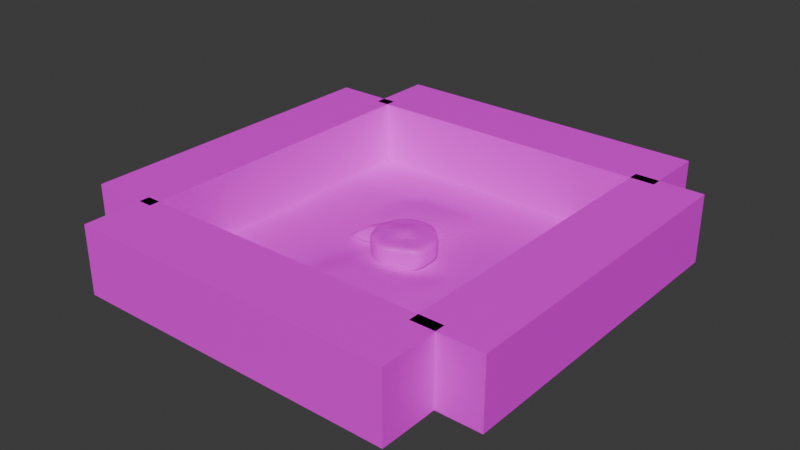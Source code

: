 # Source: MuttiTerrain.blend  (saved by Blender 4.2.66; exported with 4.5.12 LTS)
import bpy
from mathutils import Matrix  # noqa: F401  (used for matrix-valued properties, if any)

bpy.ops.wm.read_factory_settings(use_empty=True)
scene = bpy.context.scene
scene.name = 'Scene'

# ---- collections
col_collection = bpy.data.collections.new('Collection'); scene.collection.children.link(col_collection)

# ---- images (referenced by path relative to the original .blend; pixels are not part of the script)
import os
ASSET_DIR = os.environ.get("B2B_ASSET_DIR", "")  # directory of the original .blend (textures are referenced by path, not embedded)
HERE = os.path.dirname(os.path.abspath(__file__))  # packed textures are extracted next to this script under _unpacked/

def load_image(name, relpath, width, height, colorspace="sRGB"):
    """Load a texture the original file referenced (path relative to the .blend, or extracted next to this script)."""
    p = next((c for c in (os.path.join(HERE, relpath), os.path.join(ASSET_DIR, relpath)) if relpath and os.path.exists(c)), "")
    if p:
        img = bpy.data.images.load(p, check_existing=True)
        img.name = name
    else:  # same state as the original file: an image datablock whose file is absent (Cycles renders it pink)
        img = bpy.data.images.new(name, width, height)
        img.source = "FILE"
        img.filepath = "//" + (relpath or name)
    img.colorspace_settings.name = colorspace
    return img
img_muttiterrainpalette_png = load_image('MuttiTerrainPalette.png', 'MuttiTerrainPalette.png', 1024, 1024, 'sRGB')
img_edgebarriertex_png = load_image('EdgeBarrierTex.png', 'EdgeBarrierTex.png', 1024, 1024, 'sRGB')

# ---- materials (node trees are filled in below, after node groups)
mat_terrain = bpy.data.materials.new('Terrain')
mat_terrain.alpha_threshold = 0.0
mat_terrain.use_transparent_shadow = False
mat_terrain.roughness = 0.5
mat_terrain.line_color = (0.0, 0.0, 0.0, 1.0)
mat_barrier = bpy.data.materials.new('Barrier')

# ---- material node trees
mat_terrain.use_nodes = True; mat_terrain.node_tree.nodes.clear()
_N = mat_terrain.node_tree.nodes; _L = mat_terrain.node_tree.links
n0 = _N.new('ShaderNodeOutputMaterial'); n0.name = 'Material Output'; n0.location = (300, 300)
n1 = _N.new('ShaderNodeBsdfPrincipled'); n1.name = 'Principled BSDF'; n1.location = (10, 300)
n1.inputs[3].default_value = 1.45
n2 = _N.new('ShaderNodeTexImage'); n2.name = 'Image Texture'; n2.location = (-280, 271)
n2.image = img_muttiterrainpalette_png
_L.new(n1.outputs[0], n0.inputs[0])
_L.new(n2.outputs[0], n1.inputs[0])
n0.is_active_output = True
mat_barrier.use_nodes = True; mat_barrier.node_tree.nodes.clear()
_N = mat_barrier.node_tree.nodes; _L = mat_barrier.node_tree.links
n0 = _N.new('ShaderNodeBsdfPrincipled'); n0.name = 'Principled BSDF'; n0.location = (10, 300)
n1 = _N.new('ShaderNodeOutputMaterial'); n1.name = 'Material Output'; n1.location = (300, 300)
n2 = _N.new('ShaderNodeTexImage'); n2.name = 'Image Texture'; n2.location = (-180, 271)
n2.image = img_edgebarriertex_png
_L.new(n0.outputs[0], n1.inputs[0])
_L.new(n2.outputs[0], n0.inputs[0])
n1.is_active_output = True

# ---- world
world_world = bpy.data.worlds.new('World'); scene.world = world_world
world_world.use_nodes = True; world_world.node_tree.nodes.clear()
_N = world_world.node_tree.nodes; _L = world_world.node_tree.links
n0 = _N.new('ShaderNodeOutputWorld'); n0.name = 'World Output'; n0.location = (300, 300)
n1 = _N.new('ShaderNodeBackground'); n1.name = 'Background'; n1.location = (10, 300)
n1.inputs[0].default_value = (0.05088, 0.05088, 0.05088, 1.0)
_L.new(n1.outputs[0], n0.inputs[0])
n0.is_active_output = True
world_world.color = (0.05088, 0.05088, 0.05088)
world_world.sun_shadow_jitter_overblur = 0.0

# ---- meshes
me_cube = bpy.data.meshes.new('Cube')
me_cube.from_pydata([(6.0, 6.0, 1.0), (6.0, 6.0, -1.0), (8.0, -7.0, 1.0), (8.0, -7.0, -1.0), (-6.0, 6.0, 1.0), (-6.0, 6.0, -1.0), (-6.0, -7.0, 1.0), (-6.0, -7.0, -1.0), (-8.0, 4.8, -1.0), (-8.0, 1.6, -1.0), (-8.0, -1.6, -1.0), (-8.0, -4.8, -1.0), (8.0, 4.8, 1.0), (10.0, 1.6, 1.0), (10.0, -1.6, 1.0), (10.0, -4.8, 1.0), (-8.0, -4.8, 1.0), (-8.0, -1.6, 1.0), (-8.0, 1.6, 1.0), (-8.0, 4.8, 1.0), (10.0, -4.8, -1.0), (10.0, -1.6, -1.0), (10.0, 1.6, -1.0), (8.0, 4.8, -1.0), (4.776, 8.0, -1.0), (1.576, 9.0, -1.0), (-1.624, 9.0, -1.0), (-4.824, 8.0, -1.0), (4.776, -8.0, 1.0), (1.576, -10.0, 1.0), (-1.624, -10.0, 1.0), (-4.824, -8.0, 1.0), (-4.824, -8.0, -1.0), (-1.624, -10.0, -1.0), (1.576, -10.0, -1.0), (4.776, -8.0, -1.0), (-4.824, 8.0, 1.0), (-1.624, 9.0, 1.0), (1.576, 9.0, 1.0), (4.776, 8.0, 1.0), (-2.424, 2.4, 1.0), (-1.624, 4.8, 1.0), (1.576, 4.8, 1.0), (2.376, 2.4, 1.0), (-4.824, 1.6, 1.0), (-1.624, 1.6, 2.0), (1.576, 1.6, 2.0), (4.776, 1.6, 1.0), (-4.824, -1.6, 1.0), (-1.624, -1.6, 2.0), (1.576, -1.6, 2.0), (4.776, -1.6, 1.0), (-2.424, -2.4, 1.0), (-1.624, -4.8, 1.0), (1.576, -4.8, 1.0), (2.376, -2.4, 1.0), (6.0, 6.0, -6.0), (8.0, -7.0, -6.0), (-6.0, 6.0, -6.0), (-6.0, -7.0, -6.0), (-8.0, 4.8, -6.0), (-8.0, 1.6, -6.0), (-8.0, -1.6, -6.0), (-8.0, -4.8, -6.0), (10.0, -4.8, -6.0), (10.0, -1.6, -6.0), (10.0, 1.6, -6.0), (8.0, 4.8, -6.0), (4.776, 8.0, -6.0), (1.576, 9.0, -6.0), (-1.624, 9.0, -6.0), (-4.824, 8.0, -6.0), (-4.824, -8.0, -6.0), (-1.624, -10.0, -6.0), (1.576, -10.0, -6.0), (4.776, -8.0, -6.0), (4.776, 4.8, -6.0), (1.576, 4.8, -6.0), (-1.624, 4.8, -6.0), (-4.824, 4.8, -6.0), (4.776, 1.6, -6.0), (1.576, 1.6, -6.0), (-1.624, 1.6, -6.0), (-4.824, 1.6, -6.0), (4.776, -1.6, -6.0), (1.576, -1.6, -6.0), (-1.624, -1.6, -6.0), (-4.824, -1.6, -6.0), (4.776, -4.8, -6.0), (1.576, -4.8, -6.0), (-1.624, -4.8, -6.0), (-4.824, -4.8, -6.0), (-12.0, -1.6, -1.0), (-12.0, 1.6, -1.0), (-12.0, -1.6, -6.0), (-12.0, 1.6, -6.0), (-19.0, -1.6, -6.0), (-19.0, 1.6, -6.0)], [], [(52, 16, 6, 31), (32, 31, 6, 7), (8, 19, 4, 5), (20, 15, 2, 3), (24, 39, 0, 1), (1, 0, 12, 23), (23, 12, 13, 22), (22, 13, 14, 21), (21, 14, 15, 20), (7, 6, 16, 11), (11, 16, 17, 10), (17, 18, 93, 92), (9, 18, 19, 8), (36, 4, 19, 40), (40, 19, 18, 44), (44, 18, 17, 48), (48, 17, 16, 52), (14, 51, 55, 15), (51, 50, 54, 55), (50, 49, 53, 54), (49, 48, 52, 53), (13, 47, 51, 14), (47, 46, 50, 51), (46, 45, 49, 50), (45, 44, 48, 49), (12, 43, 47, 13), (43, 42, 46, 47), (42, 41, 45, 46), (41, 40, 44, 45), (0, 39, 43, 12), (39, 38, 42, 43), (38, 37, 41, 42), (37, 36, 40, 41), (3, 35, 75, 57), (25, 24, 68, 69), (11, 10, 62, 63), (32, 7, 59, 72), (7, 11, 63, 59), (24, 1, 56, 68), (9, 61, 95, 93), (9, 8, 60, 61), (23, 22, 66, 67), (8, 5, 58, 60), (22, 21, 65, 66), (1, 23, 67, 56), (35, 34, 74, 75), (21, 20, 64, 65), (27, 26, 70, 71), (34, 33, 73, 74), (5, 4, 36, 27), (27, 36, 37, 26), (26, 37, 38, 25), (25, 38, 39, 24), (20, 3, 57, 64), (26, 25, 69, 70), (33, 32, 72, 73), (5, 27, 71, 58), (3, 2, 28, 35), (35, 28, 29, 34), (34, 29, 30, 33), (33, 30, 31, 32), (15, 55, 28, 2), (55, 54, 29, 28), (54, 53, 30, 29), (53, 52, 31, 30), (88, 64, 57, 75), (68, 56, 67, 76), (76, 67, 66, 80), (80, 66, 65, 84), (84, 65, 64, 88), (62, 87, 91, 63), (87, 86, 90, 91), (86, 85, 89, 90), (85, 84, 88, 89), (61, 83, 87, 62), (83, 82, 86, 87), (82, 81, 85, 86), (81, 80, 84, 85), (60, 79, 83, 61), (79, 78, 82, 83), (78, 77, 81, 82), (77, 76, 80, 81), (58, 71, 79, 60), (71, 70, 78, 79), (70, 69, 77, 78), (69, 68, 76, 77), (63, 91, 72, 59), (91, 90, 73, 72), (90, 89, 74, 73), (89, 88, 75, 74), (94, 92, 96), (10, 17, 92), (61, 62, 94, 95), (62, 10, 92, 94), (18, 9, 93), (95, 94, 96, 97), (93, 95, 97), (92, 93, 97, 96)])
me_cube.polygons.foreach_set('use_smooth', [True] * 98)
_k = {(92, 93): 0.4, (94, 95): 0.4, (92, 94): 0.4, (93, 95): 0.4, (96, 97): 0.4, (92, 96): 0.4, (93, 97): 0.4, (94, 96): 0.4, (95, 97): 0.4}
me_cube.attributes.new('crease_edge', 'FLOAT', 'EDGE').data.foreach_set('value', [_k.get((min(e.vertices), max(e.vertices)), 0.0) for e in me_cube.edges])
_uv = me_cube.uv_layers.new(name='UVMap')
_uv.uv.foreach_set('vector', [0.025, 0.775, 0.225, 0.775, 0.225, 0.975, 0.025, 0.975, 0.025, 0.525, 0.225, 0.525, 0.225, 0.725, 0.025, 0.725, 0.025, 0.525, 0.225, 0.525, 0.225, 0.725, 0.025, 0.725, 0.025, 0.525, 0.225, 0.525, 0.225, 0.725, 0.025, 0.725, 0.025, 0.525, 0.225, 0.525, 0.225, 0.725, 0.025, 0.725, 0.025, 0.525, 0.225, 0.525, 0.225, 0.725, 0.025, 0.725, 0.025, 0.525, 0.225, 0.525, 0.225, 0.725, 0.025, 0.725, 0.025, 0.525, 0.225, 0.525, 0.225, 0.725, 0.025, 0.725, 0.025, 0.525, 0.225, 0.525, 0.225, 0.725, 0.025, 0.725, 0.025, 0.525, 0.225, 0.525, 0.225, 0.725, 0.025, 0.725, 0.025, 0.525, 0.225, 0.525, 0.225, 0.725, 0.025, 0.725, 0.225, 0.975, 0.225, 0.775, 0.225, 0.775, 0.225, 0.975, 0.025, 0.525, 0.225, 0.525, 0.225, 0.725, 0.025, 0.725, 0.025, 0.775, 0.225, 0.775, 0.225, 0.975, 0.025, 0.975, 0.025, 0.775, 0.225, 0.775, 0.225, 0.975, 0.025, 0.975, 0.025, 0.775, 0.225, 0.775, 0.225, 0.975, 0.025, 0.975, 0.025, 0.775, 0.225, 0.775, 0.225, 0.975, 0.025, 0.975, 0.025, 0.775, 0.225, 0.775, 0.225, 0.975, 0.025, 0.975, 0.025, 0.025, 0.225, 0.025, 0.225, 0.225, 0.025, 0.225, 0.025, 0.025, 0.225, 0.025, 0.225, 0.225, 0.025, 0.225, 0.025, 0.025, 0.225, 0.025, 0.225, 0.225, 0.025, 0.225, 0.025, 0.775, 0.225, 0.775, 0.225, 0.975, 0.025, 0.975, 0.025, 0.025, 0.225, 0.025, 0.225, 0.225, 0.025, 0.225, 0.025, 0.025, 0.225, 0.025, 0.225, 0.225, 0.025, 0.225, 0.025, 0.025, 0.225, 0.025, 0.225, 0.225, 0.025, 0.225, 0.025, 0.775, 0.225, 0.775, 0.225, 0.975, 0.025, 0.975, 0.025, 0.025, 0.225, 0.025, 0.225, 0.225, 0.025, 0.225, 0.025, 0.025, 0.225, 0.025, 0.225, 0.225, 0.025, 0.225, 0.025, 0.025, 0.225, 0.025, 0.225, 0.225, 0.025, 0.225, 0.025, 0.775, 0.225, 0.775, 0.225, 0.975, 0.025, 0.975, 0.025, 0.775, 0.225, 0.775, 0.225, 0.975, 0.025, 0.975, 0.025, 0.775, 0.225, 0.775, 0.225, 0.975, 0.025, 0.975, 0.025, 0.775, 0.225, 0.775, 0.225, 0.975, 0.025, 0.975, 0.025, 0.525, 0.025, 0.725, 0.025, 0.725, 0.025, 0.525, 0.025, 0.525, 0.025, 0.725, 0.025, 0.725, 0.025, 0.525, 0.025, 0.525, 0.025, 0.725, 0.025, 0.725, 0.025, 0.525, 0.025, 0.525, 0.025, 0.725, 0.025, 0.725, 0.025, 0.525, 0.025, 0.525, 0.025, 0.725, 0.025, 0.725, 0.025, 0.525, 0.025, 0.525, 0.025, 0.725, 0.025, 0.725, 0.025, 0.525, 0.025, 0.525, 0.025, 0.525, 0.025, 0.525, 0.025, 0.525, 0.025, 0.525, 0.025, 0.725, 0.025, 0.725, 0.025, 0.525, 0.025, 0.525, 0.025, 0.725, 0.025, 0.725, 0.025, 0.525, 0.025, 0.525, 0.025, 0.725, 0.025, 0.725, 0.025, 0.525, 0.025, 0.525, 0.025, 0.725, 0.025, 0.725, 0.025, 0.525, 0.025, 0.525, 0.025, 0.725, 0.025, 0.725, 0.025, 0.525, 0.025, 0.525, 0.025, 0.725, 0.025, 0.725, 0.025, 0.525, 0.025, 0.525, 0.025, 0.725, 0.025, 0.725, 0.025, 0.525, 0.025, 0.525, 0.025, 0.725, 0.025, 0.725, 0.025, 0.525, 0.025, 0.525, 0.025, 0.725, 0.025, 0.725, 0.025, 0.525, 0.025, 0.525, 0.225, 0.525, 0.225, 0.725, 0.025, 0.725, 0.025, 0.525, 0.225, 0.525, 0.225, 0.725, 0.025, 0.725, 0.025, 0.525, 0.225, 0.525, 0.225, 0.725, 0.025, 0.725, 0.025, 0.525, 0.225, 0.525, 0.225, 0.725, 0.025, 0.725, 0.025, 0.525, 0.025, 0.725, 0.025, 0.725, 0.025, 0.525, 0.025, 0.525, 0.025, 0.725, 0.025, 0.725, 0.025, 0.525, 0.025, 0.525, 0.025, 0.725, 0.025, 0.725, 0.025, 0.525, 0.025, 0.525, 0.025, 0.725, 0.025, 0.725, 0.025, 0.525, 0.025, 0.525, 0.225, 0.525, 0.225, 0.725, 0.025, 0.725, 0.025, 0.525, 0.225, 0.525, 0.225, 0.725, 0.025, 0.725, 0.025, 0.525, 0.225, 0.525, 0.225, 0.725, 0.025, 0.725, 0.025, 0.525, 0.225, 0.525, 0.225, 0.725, 0.025, 0.725, 0.025, 0.775, 0.225, 0.775, 0.225, 0.975, 0.025, 0.975, 0.025, 0.775, 0.225, 0.775, 0.225, 0.975, 0.025, 0.975, 0.025, 0.775, 0.225, 0.775, 0.225, 0.975, 0.025, 0.975, 0.025, 0.775, 0.225, 0.775, 0.225, 0.975, 0.025, 0.975, 0.275, 0.525, 0.475, 0.525, 0.475, 0.725, 0.275, 0.725, 0.275, 0.525, 0.475, 0.525, 0.475, 0.725, 0.275, 0.725, 0.275, 0.525, 0.475, 0.525, 0.475, 0.725, 0.275, 0.725, 0.275, 0.525, 0.475, 0.525, 0.475, 0.725, 0.275, 0.725, 0.275, 0.525, 0.475, 0.525, 0.475, 0.725, 0.275, 0.725, 0.275, 0.525, 0.475, 0.525, 0.475, 0.725, 0.275, 0.725, 0.275, 0.525, 0.475, 0.525, 0.475, 0.725, 0.275, 0.725, 0.275, 0.525, 0.475, 0.525, 0.475, 0.725, 0.275, 0.725, 0.275, 0.525, 0.475, 0.525, 0.475, 0.725, 0.275, 0.725, 0.275, 0.525, 0.475, 0.525, 0.475, 0.725, 0.275, 0.725, 0.275, 0.525, 0.475, 0.525, 0.475, 0.725, 0.275, 0.725, 0.275, 0.525, 0.475, 0.525, 0.475, 0.725, 0.275, 0.725, 0.275, 0.525, 0.475, 0.525, 0.475, 0.725, 0.275, 0.725, 0.275, 0.525, 0.475, 0.525, 0.475, 0.725, 0.275, 0.725, 0.275, 0.525, 0.475, 0.525, 0.475, 0.725, 0.275, 0.725, 0.275, 0.525, 0.475, 0.525, 0.475, 0.725, 0.275, 0.725, 0.275, 0.525, 0.475, 0.525, 0.475, 0.725, 0.275, 0.725, 0.275, 0.525, 0.475, 0.525, 0.475, 0.725, 0.275, 0.725, 0.275, 0.525, 0.475, 0.525, 0.475, 0.725, 0.275, 0.725, 0.275, 0.525, 0.475, 0.525, 0.475, 0.725, 0.275, 0.725, 0.275, 0.525, 0.475, 0.525, 0.475, 0.725, 0.275, 0.725, 0.275, 0.525, 0.475, 0.525, 0.475, 0.725, 0.275, 0.725, 0.275, 0.525, 0.475, 0.525, 0.475, 0.725, 0.275, 0.725, 0.275, 0.525, 0.475, 0.525, 0.475, 0.725, 0.275, 0.725, 0.275, 0.525, 0.475, 0.525, 0.475, 0.725, 0.275, 0.725, 0.025, 0.725, 0.025, 0.725, 0.025, 0.725, 0.025, 0.725, 0.225, 0.725, 0.025, 0.725, 0.275, 0.525, 0.275, 0.725, 0.275, 0.725, 0.275, 0.525, 0.025, 0.725, 0.025, 0.725, 0.025, 0.725, 0.025, 0.725, 0.225, 0.525, 0.025, 0.525, 0.225, 0.525, 0.275, 0.525, 0.275, 0.725, 0.275, 0.725, 0.275, 0.525, 0.025, 0.525, 0.025, 0.525, 0.025, 0.525, 0.225, 0.975, 0.225, 0.775, 0.225, 0.775, 0.225, 0.975])
me_cube.materials.append(mat_terrain)
me_cube.use_mirror_vertex_groups = False
me_cube.update()
me_cube_001 = bpy.data.meshes.new('Cube.001')
me_cube_001.from_pydata([(-45.0, -45.0, -1.0), (-45.0, -45.0, 1.0), (-45.0, 45.0, -1.0), (-45.0, 45.0, 1.0), (45.0, -45.0, -1.0), (45.0, -45.0, 1.0), (45.0, 45.0, -1.0), (45.0, 45.0, 1.0), (-45.0, 15.0, -1.0), (-45.0, -15.0, -1.0), (-45.0, -15.0, 1.8), (-45.0, 15.0, 1.8), (45.0, -15.0, -1.0), (45.0, 15.0, -1.0), (45.0, 15.0, 1.0), (45.0, -15.0, 1.0), (15.0, 45.0, -1.0), (-15.0, 45.0, -1.0), (-15.0, 45.0, 1.0), (15.0, 45.0, 1.0), (-15.0, -45.0, -1.0), (15.0, -45.0, -1.0), (15.0, -45.0, 1.0), (-15.0, -45.0, 1.0), (-15.0, 15.0, 4.0), (19.0, 11.0, 1.2), (-15.0, -15.0, 1.0), (15.0, -15.0, 3.3), (15.0, 15.0, -1.0), (-15.0, 15.0, -1.0), (15.0, -15.0, -1.0), (-15.0, -15.0, -1.0), (-45.0, -30.0, -1.0), (-45.0, -45.0, 0.0), (-45.0, 30.0, 1.0), (-45.0, 45.0, 0.0), (-30.0, 45.0, -1.0), (30.0, 45.0, 1.0), (45.0, 45.0, 0.0), (45.0, 30.0, -1.0), (45.0, -30.0, 1.0), (45.0, -45.0, 0.0), (30.0, -45.0, -1.0), (-30.0, -45.0, 1.0), (-45.0, 30.0, -1.0), (-45.0, 0.0, -1.0), (-45.0, -30.0, 1.0), (-45.0, 0.0, 1.0), (45.0, -30.0, -1.0), (45.0, 0.0, -1.0), (45.0, 30.0, 1.0), (45.0, 0.0, 1.0), (30.0, 15.0, 1.2), (30.0, -15.0, 2.2), (-30.0, 15.0, -1.0), (-30.0, -15.0, -1.0), (45.0, 15.0, 0.0), (45.0, -15.0, 0.0), (-45.0, -15.0, 0.0), (-45.0, 15.0, 0.0), (30.0, 45.0, -1.0), (0.0, 45.0, -1.0), (-30.0, 45.0, 1.0), (0.0, 45.0, 1.0), (-30.0, -45.0, -1.0), (0.0, -45.0, -1.0), (30.0, -45.0, 1.0), (0.0, -45.0, 1.0), (-30.0, 15.0, 1.8), (0.0, 15.0, 4.0), (-30.0, -15.0, 1.8), (0.0, -13.0, 3.3), (30.0, 15.0, -1.0), (0.0, 15.0, -1.0), (30.0, -15.0, -1.0), (0.0, -15.0, -1.0), (-15.0, 0.0, -1.0), (15.0, 0.0, -1.0), (-15.0, 30.0, -1.0), (15.0, 30.0, -1.0), (15.0, 0.0, 1.2), (-15.0, 0.0, 1.0), (15.0, 30.0, 1.0), (-15.0, 30.0, 1.0), (17.0, -30.0, 3.3), (-15.0, -30.0, 1.0), (-15.0, -30.0, -1.0), (15.0, -30.0, -1.0), (15.0, -45.0, 0.0), (-15.0, -45.0, 0.0), (-15.0, 45.0, 0.0), (15.0, 45.0, 0.0), (0.0, 45.0, 0.0), (-30.0, 45.0, 0.0), (0.0, -45.0, 0.0), (30.0, -45.0, 0.0), (0.0, -30.0, -1.0), (-30.0, -30.0, -1.0), (0.0, -30.0, 3.3), (30.0, -30.0, 2.2), (0.0, 30.0, 1.0), (30.0, 30.0, 1.0), (0.0, 0.0, 1.0), (30.0, 0.0, 1.2), (0.0, 30.0, -1.0), (-30.0, 30.0, -1.0), (0.0, 0.0, -1.0), (-30.0, 0.0, -1.0), (-45.0, 0.0, 0.0), (-45.0, -30.0, 0.0), (45.0, 0.0, 0.0), (45.0, 30.0, 0.0), (30.0, 0.0, -1.0), (30.0, 30.0, -1.0), (-30.0, 0.0, 1.8), (-30.0, 30.0, 1.0), (-30.0, -30.0, 1.8), (30.0, -30.0, -1.0), (-30.0, -45.0, 0.0), (45.0, -30.0, 0.0), (30.0, 45.0, 0.0), (-45.0, 30.0, 0.0), (-45.0, -37.5, -1.0), (-45.0, -45.0, 0.5), (-45.0, 37.5, 1.0), (-45.0, 45.0, -0.5), (-37.5, 45.0, -1.0), (37.5, 45.0, 1.0), (45.0, 45.0, -0.5), (45.0, 37.5, -1.0), (45.0, -37.5, 1.0), (45.0, -45.0, -0.5), (37.5, -45.0, -1.0), (-37.5, -45.0, 1.0), (-45.0, 22.5, -1.0), (-45.0, -7.5, -1.0), (-45.0, -22.5, 1.8), (-45.0, 7.5, 1.8), (45.0, -22.5, -1.0), (45.0, 7.5, -1.0), (45.0, 22.5, 1.0), (45.0, -7.5, 1.0), (33.5, 11.0, 1.2), (37.5, -15.0, 2.2), (-37.5, 15.0, -1.0), (-37.5, -15.0, -1.0), (45.0, 15.0, -0.5), (45.0, -15.0, -0.5), (-45.0, -15.0, -0.5), (-45.0, 15.0, -0.5), (22.5, 45.0, -1.0), (-7.5, 45.0, -1.0), (-22.5, 45.0, 1.0), (7.5, 45.0, 1.0), (-22.5, -45.0, -1.0), (7.5, -45.0, -1.0), (22.5, -45.0, 1.0), (-7.5, -45.0, 1.0), (-22.5, 15.0, 1.0), (7.5, 15.0, 1.0), (-22.5, -15.0, 1.0), (7.5, -13.0, 3.3), (22.5, 15.0, -1.0), (-7.5, 15.0, -1.0), (22.5, -15.0, -1.0), (-7.5, -15.0, -1.0), (-15.0, -7.5, -1.0), (15.0, -7.5, -1.0), (-15.0, 22.5, -1.0), (15.0, 22.5, -1.0), (19.0, -3.5, 1.2), (-15.0, -2.25, 1.0), (15.0, 22.5, 1.0), (-15.0, 22.5, 4.0), (15.0, -37.5, 3.3), (-15.0, -37.5, 1.0), (-15.0, -37.5, -1.0), (15.0, -37.5, -1.0), (15.0, -45.0, -0.5), (-15.0, -45.0, -0.5), (-15.0, 45.0, -0.5), (15.0, 45.0, -0.5), (-45.0, -22.5, -1.0), (-45.0, -45.0, -0.5), (-45.0, 22.5, 1.0), (-45.0, 45.0, 0.5), (-22.5, 45.0, -1.0), (22.5, 45.0, 1.0), (45.0, 45.0, 0.5), (45.0, 22.5, -1.0), (45.0, -22.5, 1.0), (45.0, -45.0, 0.5), (22.5, -45.0, -1.0), (-22.5, -45.0, 1.0), (-45.0, 37.5, -1.0), (-45.0, 7.5, -1.0), (-45.0, -37.5, 1.0), (-45.0, -7.5, 1.0), (45.0, -37.5, -1.0), (45.0, -7.5, -1.0), (45.0, 37.5, 1.0), (45.0, 7.5, 1.0), (22.5, 15.0, 1.2), (22.5, -15.0, 1.0), (-22.5, 15.0, -1.0), (-22.5, -15.0, -1.0), (45.0, 15.0, 0.5), (45.0, -15.0, 0.5), (-45.0, -15.0, 0.5), (-45.0, 15.0, 0.5), (37.5, 45.0, -1.0), (7.5, 45.0, -1.0), (-37.5, 45.0, 1.0), (-7.5, 45.0, 1.0), (-37.5, -45.0, -1.0), (-7.5, -45.0, -1.0), (37.5, -45.0, 1.0), (7.5, -45.0, 1.0), (-37.5, 15.0, 1.8), (-7.5, 15.0, 4.0), (-37.5, -15.0, 1.8), (-7.5, -15.0, 3.3), (37.5, 15.0, -1.0), (7.5, 15.0, -1.0), (37.5, -15.0, -1.0), (7.5, -15.0, -1.0), (-15.0, 7.5, -1.0), (15.0, 7.5, -1.0), (-15.0, 37.5, -1.0), (15.0, 37.5, -1.0), (15.0, 7.5, 1.2), (-15.0, 2.25, 1.0), (15.0, 37.5, 1.0), (-15.0, 37.5, 1.0), (17.0, -22.5, 3.3), (-15.0, -22.5, 1.0), (-15.0, -22.5, -1.0), (15.0, -22.5, -1.0), (15.0, -45.0, 0.5), (-15.0, -45.0, 0.5), (-15.0, 45.0, 0.5), (15.0, 45.0, 0.5), (7.5, 45.0, 0.0), (-7.5, 45.0, 0.0), (0.0, 45.0, -0.5), (0.0, 45.0, 0.5), (-22.5, 45.0, 0.0), (-37.5, 45.0, 0.0), (-30.0, 45.0, -0.5), (-30.0, 45.0, 0.5), (-7.5, -45.0, 0.0), (7.5, -45.0, 0.0), (0.0, -45.0, -0.5), (0.0, -45.0, 0.5), (22.5, -45.0, 0.0), (37.5, -45.0, 0.0), (30.0, -45.0, -0.5), (30.0, -45.0, 0.5), (0.0, -37.5, -1.0), (0.0, -22.5, -1.0), (-7.5, -30.0, -1.0), (7.5, -30.0, -1.0), (-30.0, -37.5, -1.0), (-30.0, -22.5, -1.0), (-37.5, -30.0, -1.0), (-22.5, -30.0, -1.0), (0.0, -39.5, 3.3), (0.0, -22.5, 3.3), (7.5, -30.0, 3.3), (-9.5, -30.0, 3.3), (30.0, -37.5, 2.2), (30.0, -22.5, 2.2), (37.5, -30.0, 2.2), (22.5, -30.0, 2.2), (0.0, 22.5, 4.0), (0.0, 37.5, 1.0), (7.5, 30.0, 1.0), (-7.5, 30.0, 1.0), (30.0, 22.5, 1.0), (30.0, 37.5, 1.0), (37.5, 30.0, 1.0), (22.5, 30.0, 1.0), (0.0, -7.5, 1.0), (0.0, 7.5, 1.0), (7.5, 0.0, 1.0), (-7.5, 0.0, 1.0), (30.0, -7.5, 1.2), (30.0, 7.5, 1.2), (37.5, 0.0, 1.2), (22.5, 0.0, 1.2), (0.0, 22.5, -1.0), (0.0, 37.5, -1.0), (-7.5, 30.0, -1.0), (7.5, 30.0, -1.0), (-30.0, 22.5, -1.0), (-30.0, 37.5, -1.0), (-37.5, 30.0, -1.0), (-22.5, 30.0, -1.0), (0.0, -7.5, -1.0), (0.0, 7.5, -1.0), (-7.5, 0.0, -1.0), (7.5, 0.0, -1.0), (-30.0, -7.5, -1.0), (-30.0, 7.5, -1.0), (-37.5, 0.0, -1.0), (-22.5, 0.0, -1.0), (-45.0, 7.5, 0.0), (-45.0, -7.5, 0.0), (-45.0, 0.0, -0.5), (-45.0, 0.0, 0.5), (-45.0, -22.5, 0.0), (-45.0, -37.5, 0.0), (-45.0, -30.0, -0.5), (-45.0, -30.0, 0.5), (45.0, -7.5, 0.0), (45.0, 7.5, 0.0), (45.0, 0.0, -0.5), (45.0, 0.0, 0.5), (45.0, 22.5, 0.0), (45.0, 37.5, 0.0), (45.0, 30.0, -0.5), (45.0, 30.0, 0.5), (30.0, -7.5, -1.0), (30.0, 7.5, -1.0), (22.5, 0.0, -1.0), (37.5, 0.0, -1.0), (30.0, 22.5, -1.0), (30.0, 37.5, -1.0), (22.5, 30.0, -1.0), (37.5, 30.0, -1.0), (-30.0, -7.5, 1.8), (-30.0, 7.5, 1.8), (-22.5, 0.0, 1.0), (-37.5, 0.0, 1.8), (-30.0, 22.5, 1.8), (-30.0, 37.5, 1.0), (-22.5, 30.0, 1.0), (-37.5, 30.0, 1.0), (-30.0, -37.5, 1.8), (-30.0, -22.5, 1.8), (-22.5, -30.0, 1.0), (-37.5, -30.0, 1.8), (30.0, -37.5, -1.0), (30.0, -22.5, -1.0), (22.5, -30.0, -1.0), (37.5, -30.0, -1.0), (-37.5, -45.0, 0.0), (-22.5, -45.0, 0.0), (-30.0, -45.0, -0.5), (-30.0, -45.0, 0.5), (45.0, -37.5, 0.0), (45.0, -22.5, 0.0), (45.0, -30.0, -0.5), (45.0, -30.0, 0.5), (37.5, 45.0, 0.0), (22.5, 45.0, 0.0), (30.0, 45.0, -0.5), (30.0, 45.0, 0.5), (-45.0, 37.5, 0.0), (-45.0, 22.5, 0.0), (-45.0, 30.0, -0.5), (-45.0, 30.0, 0.5), (-45.0, 22.5, 0.5), (-45.0, 22.5, -0.5), (-45.0, 37.5, -0.5), (22.5, 45.0, 0.5), (22.5, 45.0, -0.5), (37.5, 45.0, -0.5), (45.0, -22.5, 0.5), (45.0, -22.5, -0.5), (45.0, -37.5, -0.5), (-22.5, -45.0, 0.5), (-22.5, -45.0, -0.5), (-37.5, -45.0, -0.5), (37.5, -22.5, -1.0), (22.5, -22.5, -1.0), (22.5, -37.5, -1.0), (-37.5, -22.5, 1.8), (-22.5, -22.5, 1.0), (-22.5, -37.5, 1.0), (-37.5, 37.5, 1.0), (-22.5, 37.5, 1.0), (-22.5, 22.5, 1.0), (-37.5, 7.5, 1.8), (-22.5, 7.5, 1.0), (-22.5, -7.5, 1.0), (37.5, 37.5, -1.0), (22.5, 37.5, -1.0), (22.5, 22.5, -1.0), (37.5, 7.5, -1.0), (22.5, 7.5, -1.0), (22.5, -7.5, -1.0), (45.0, 37.5, 0.5), (45.0, 37.5, -0.5), (45.0, 22.5, -0.5), (45.0, 7.5, 0.5), (45.0, 7.5, -0.5), (45.0, -7.5, -0.5), (-45.0, -37.5, 0.5), (-45.0, -37.5, -0.5), (-45.0, -22.5, -0.5), (-45.0, -7.5, 0.5), (-45.0, -7.5, -0.5), (-45.0, 7.5, -0.5), (-22.5, 7.5, -1.0), (-37.5, 7.5, -1.0), (-37.5, -7.5, -1.0), (7.5, 7.5, -1.0), (-7.5, 7.5, -1.0), (-7.5, -7.5, -1.0), (-22.5, 37.5, -1.0), (-37.5, 37.5, -1.0), (-37.5, 22.5, -1.0), (7.5, 37.5, -1.0), (-7.5, 37.5, -1.0), (-7.5, 22.5, -1.0), (22.5, 7.5, 1.2), (37.5, 7.5, 1.2), (34.5, -4.5, 1.2), (-7.5, 0.5, 1.0), (7.5, 7.5, 1.0), (7.5, -7.5, 1.0), (22.5, 37.5, 1.0), (37.5, 37.5, 1.0), (37.5, 22.5, 1.0), (-7.5, 37.5, 1.0), (7.5, 37.5, 1.0), (7.5, 22.5, 1.0), (22.5, -22.5, 2.2), (37.5, -22.5, 2.2), (37.5, -37.5, 2.2), (-9.5, -22.5, 3.3), (7.5, -22.5, 3.3), (7.5, -39.5, 3.3), (-22.5, -22.5, -1.0), (-37.5, -22.5, -1.0), (-37.5, -37.5, -1.0), (7.5, -22.5, -1.0), (-7.5, -22.5, -1.0), (-7.5, -37.5, -1.0), (37.5, -45.0, 0.5), (37.5, -45.0, -0.5), (22.5, -45.0, -0.5), (7.5, -45.0, 0.5), (7.5, -45.0, -0.5), (-7.5, -45.0, -0.5), (-37.5, 45.0, 0.5), (-37.5, 45.0, -0.5), (-22.5, 45.0, -0.5), (-7.5, 45.0, 0.5), (-7.5, 45.0, -0.5), (7.5, 45.0, -0.5), (7.5, 45.0, 0.5), (-22.5, 45.0, 0.5), (-7.5, -45.0, 0.5), (22.5, -45.0, 0.5), (7.5, -37.5, -1.0), (-22.5, -37.5, -1.0), (-7.5, -37.5, 3.3), (22.5, -37.5, 1.0), (-7.5, 22.5, 4.0), (22.5, 22.5, 1.0), (-7.5, -1.5, 1.0), (22.5, -7.5, 1.2), (7.5, 22.5, -1.0), (-22.5, 22.5, -1.0), (7.5, -7.5, -1.0), (-22.5, -7.5, -1.0), (-45.0, 7.5, 0.5), (-45.0, -22.5, 0.5), (45.0, -7.5, 0.5), (45.0, 22.5, 0.5), (37.5, -7.5, -1.0), (37.5, 22.5, -1.0), (-37.5, -7.5, 1.8), (-37.5, 22.5, 1.8), (-37.5, -37.5, 1.8), (37.5, -37.5, -1.0), (-37.5, -45.0, 0.5), (45.0, -37.5, 0.5), (37.5, 45.0, 0.5), (-45.0, 37.5, 0.5)], [], [(481, 124, 3, 185), (480, 127, 7, 188), (479, 130, 5, 191), (478, 133, 1, 123), (477, 198, 4, 132), (476, 196, 1, 133), (475, 184, 11, 218), (474, 197, 10, 220), (473, 189, 13, 222), (472, 199, 12, 224), (471, 140, 14, 206), (470, 141, 15, 207), (469, 136, 10, 208), (468, 137, 11, 209), (467, 166, 31, 205), (466, 167, 30, 225), (465, 168, 29, 204), (464, 169, 28, 223), (463, 170, 27, 203), (462, 171, 26, 221), (461, 172, 25, 202), (460, 173, 24, 219), (459, 174, 22, 156), (458, 175, 23, 157), (457, 176, 20, 154), (456, 177, 21, 155), (455, 156, 22, 238), (454, 157, 23, 239), (453, 152, 18, 240), (452, 153, 19, 241), (451, 242, 91, 181), (450, 243, 92, 244), (449, 213, 63, 245), (448, 246, 90, 180), (447, 247, 93, 248), (446, 212, 62, 249), (445, 250, 89, 179), (444, 251, 94, 252), (443, 217, 67, 253), (442, 254, 88, 178), (441, 255, 95, 256), (440, 216, 66, 257), (439, 258, 65, 215), (438, 259, 96, 260), (437, 237, 87, 261), (436, 262, 64, 214), (435, 263, 97, 264), (434, 236, 86, 265), (433, 266, 67, 217), (432, 267, 98, 268), (431, 235, 85, 269), (430, 270, 66, 216), (429, 271, 99, 272), (428, 234, 84, 273), (427, 274, 69, 159), (426, 275, 100, 276), (425, 233, 83, 277), (424, 278, 52, 142), (423, 279, 101, 280), (422, 232, 82, 281), (421, 282, 71, 161), (420, 283, 102, 284), (419, 231, 81, 285), (418, 286, 53, 143), (417, 287, 103, 288), (416, 230, 80, 289), (415, 290, 73, 163), (414, 291, 104, 292), (413, 229, 79, 293), (412, 294, 54, 144), (411, 295, 105, 296), (410, 228, 78, 297), (409, 298, 75, 165), (408, 299, 106, 300), (407, 227, 77, 301), (406, 302, 55, 145), (405, 303, 107, 304), (404, 226, 76, 305), (403, 306, 59, 149), (402, 307, 108, 308), (401, 197, 47, 309), (400, 310, 58, 148), (399, 311, 109, 312), (398, 196, 46, 313), (397, 314, 57, 147), (396, 315, 110, 316), (395, 201, 51, 317), (394, 318, 56, 146), (393, 319, 111, 320), (392, 200, 50, 321), (391, 322, 74, 164), (390, 323, 112, 324), (389, 139, 49, 325), (388, 326, 72, 162), (387, 327, 113, 328), (386, 129, 39, 329), (385, 330, 70, 160), (384, 331, 114, 332), (383, 137, 47, 333), (382, 334, 68, 158), (381, 335, 115, 336), (380, 124, 34, 337), (379, 338, 43, 193), (378, 339, 116, 340), (377, 136, 46, 341), (376, 342, 42, 192), (375, 343, 117, 344), (374, 138, 48, 345), (373, 346, 33, 183), (372, 347, 118, 348), (371, 193, 43, 349), (370, 350, 41, 131), (369, 351, 119, 352), (368, 190, 40, 353), (367, 354, 38, 128), (366, 355, 120, 356), (365, 187, 37, 357), (364, 358, 35, 125), (363, 359, 121, 360), (362, 184, 34, 361), (359, 362, 361, 121), (59, 209, 362, 359), (209, 11, 184, 362), (134, 363, 360, 44), (8, 149, 363, 134), (149, 59, 359, 363), (194, 364, 125, 2), (44, 360, 364, 194), (360, 121, 358, 364), (355, 365, 357, 120), (91, 241, 365, 355), (241, 19, 187, 365), (150, 366, 356, 60), (16, 181, 366, 150), (181, 91, 355, 366), (210, 367, 128, 6), (60, 356, 367, 210), (356, 120, 354, 367), (351, 368, 353, 119), (57, 207, 368, 351), (207, 15, 190, 368), (138, 369, 352, 48), (12, 147, 369, 138), (147, 57, 351, 369), (198, 370, 131, 4), (48, 352, 370, 198), (352, 119, 350, 370), (347, 371, 349, 118), (89, 239, 371, 347), (239, 23, 193, 371), (154, 372, 348, 64), (20, 179, 372, 154), (179, 89, 347, 372), (214, 373, 183, 0), (64, 348, 373, 214), (348, 118, 346, 373), (343, 374, 345, 117), (74, 224, 374, 343), (224, 12, 138, 374), (237, 375, 344, 87), (30, 164, 375, 237), (164, 74, 343, 375), (177, 376, 192, 21), (87, 344, 376, 177), (344, 117, 342, 376), (339, 377, 341, 116), (70, 220, 377, 339), (220, 10, 136, 377), (235, 378, 340, 85), (26, 160, 378, 235), (160, 70, 339, 378), (175, 379, 193, 23), (85, 340, 379, 175), (340, 116, 338, 379), (335, 380, 337, 115), (62, 212, 380, 335), (212, 3, 124, 380), (233, 381, 336, 83), (18, 152, 381, 233), (152, 62, 335, 381), (173, 382, 158, 24), (83, 336, 382, 173), (336, 115, 334, 382), (331, 383, 333, 114), (68, 218, 383, 331), (218, 11, 137, 383), (231, 384, 332, 81), (24, 158, 384, 231), (158, 68, 331, 384), (171, 385, 160, 26), (81, 332, 385, 171), (332, 114, 330, 385), (327, 386, 329, 113), (60, 210, 386, 327), (210, 6, 129, 386), (229, 387, 328, 79), (16, 150, 387, 229), (150, 60, 327, 387), (169, 388, 162, 28), (79, 328, 388, 169), (328, 113, 326, 388), (323, 389, 325, 112), (72, 222, 389, 323), (222, 13, 139, 389), (227, 390, 324, 77), (28, 162, 390, 227), (162, 72, 323, 390), (167, 391, 164, 30), (77, 324, 391, 167), (324, 112, 322, 391), (319, 392, 321, 111), (38, 188, 392, 319), (188, 7, 200, 392), (129, 393, 320, 39), (6, 128, 393, 129), (128, 38, 319, 393), (189, 394, 146, 13), (39, 320, 394, 189), (320, 111, 318, 394), (315, 395, 317, 110), (56, 206, 395, 315), (206, 14, 201, 395), (139, 396, 316, 49), (13, 146, 396, 139), (146, 56, 315, 396), (199, 397, 147, 12), (49, 316, 397, 199), (316, 110, 314, 397), (311, 398, 313, 109), (33, 123, 398, 311), (123, 1, 196, 398), (122, 399, 312, 32), (0, 183, 399, 122), (183, 33, 311, 399), (182, 400, 148, 9), (32, 312, 400, 182), (312, 109, 310, 400), (307, 401, 309, 108), (58, 208, 401, 307), (208, 10, 197, 401), (135, 402, 308, 45), (9, 148, 402, 135), (148, 58, 307, 402), (195, 403, 149, 8), (45, 308, 403, 195), (308, 108, 306, 403), (303, 404, 305, 107), (54, 204, 404, 303), (204, 29, 226, 404), (195, 405, 304, 45), (8, 144, 405, 195), (144, 54, 303, 405), (135, 406, 145, 9), (45, 304, 406, 135), (304, 107, 302, 406), (299, 407, 301, 106), (73, 223, 407, 299), (223, 28, 227, 407), (226, 408, 300, 76), (29, 163, 408, 226), (163, 73, 299, 408), (166, 409, 165, 31), (76, 300, 409, 166), (300, 106, 298, 409), (295, 410, 297, 105), (36, 186, 410, 295), (186, 17, 228, 410), (194, 411, 296, 44), (2, 126, 411, 194), (126, 36, 295, 411), (134, 412, 144, 8), (44, 296, 412, 134), (296, 105, 294, 412), (291, 413, 293, 104), (61, 211, 413, 291), (211, 16, 229, 413), (228, 414, 292, 78), (17, 151, 414, 228), (151, 61, 291, 414), (168, 415, 163, 29), (78, 292, 415, 168), (292, 104, 290, 415), (287, 416, 289, 103), (52, 202, 416, 287), (202, 25, 230, 416), (201, 417, 288, 51), (14, 142, 417, 201), (142, 52, 287, 417), (141, 418, 143, 15), (51, 288, 418, 141), (288, 103, 286, 418), (283, 419, 285, 102), (69, 219, 419, 283), (219, 24, 231, 419), (230, 420, 284, 80), (25, 159, 420, 230), (159, 69, 283, 420), (170, 421, 161, 27), (80, 284, 421, 170), (284, 102, 282, 421), (279, 422, 281, 101), (37, 187, 422, 279), (187, 19, 232, 422), (200, 423, 280, 50), (7, 127, 423, 200), (127, 37, 279, 423), (140, 424, 142, 14), (50, 280, 424, 140), (280, 101, 278, 424), (275, 425, 277, 100), (63, 213, 425, 275), (213, 18, 233, 425), (232, 426, 276, 82), (19, 153, 426, 232), (153, 63, 275, 426), (172, 427, 159, 25), (82, 276, 427, 172), (276, 100, 274, 427), (271, 428, 273, 99), (53, 203, 428, 271), (203, 27, 234, 428), (190, 429, 272, 40), (15, 143, 429, 190), (143, 53, 271, 429), (130, 430, 216, 5), (40, 272, 430, 130), (272, 99, 270, 430), (267, 431, 269, 98), (71, 221, 431, 267), (221, 26, 235, 431), (234, 432, 268, 84), (27, 161, 432, 234), (161, 71, 267, 432), (174, 433, 217, 22), (84, 268, 433, 174), (268, 98, 266, 433), (263, 434, 265, 97), (55, 205, 434, 263), (205, 31, 236, 434), (182, 435, 264, 32), (9, 145, 435, 182), (145, 55, 263, 435), (122, 436, 214, 0), (32, 264, 436, 122), (264, 97, 262, 436), (259, 437, 261, 96), (75, 225, 437, 259), (225, 30, 237, 437), (236, 438, 260, 86), (31, 165, 438, 236), (165, 75, 259, 438), (176, 439, 215, 20), (86, 260, 439, 176), (260, 96, 258, 439), (255, 440, 257, 95), (41, 191, 440, 255), (191, 5, 216, 440), (132, 441, 256, 42), (4, 131, 441, 132), (131, 41, 255, 441), (192, 442, 178, 21), (42, 256, 442, 192), (256, 95, 254, 442), (251, 443, 253, 94), (88, 238, 443, 251), (238, 22, 217, 443), (155, 444, 252, 65), (21, 178, 444, 155), (178, 88, 251, 444), (215, 445, 179, 20), (65, 252, 445, 215), (252, 94, 250, 445), (247, 446, 249, 93), (35, 185, 446, 247), (185, 3, 212, 446), (126, 447, 248, 36), (2, 125, 447, 126), (125, 35, 247, 447), (186, 448, 180, 17), (36, 248, 448, 186), (248, 93, 246, 448), (243, 449, 245, 92), (90, 240, 449, 243), (240, 18, 213, 449), (151, 450, 244, 61), (17, 180, 450, 151), (180, 90, 243, 450), (211, 451, 181, 16), (61, 244, 451, 211), (244, 92, 242, 451), (242, 452, 241, 91), (92, 245, 452, 242), (245, 63, 153, 452), (246, 453, 240, 90), (93, 249, 453, 246), (249, 62, 152, 453), (250, 454, 239, 89), (94, 253, 454, 250), (253, 67, 157, 454), (254, 455, 238, 88), (95, 257, 455, 254), (257, 66, 156, 455), (258, 456, 155, 65), (96, 261, 456, 258), (261, 87, 177, 456), (262, 457, 154, 64), (97, 265, 457, 262), (265, 86, 176, 457), (266, 458, 157, 67), (98, 269, 458, 266), (269, 85, 175, 458), (270, 459, 156, 66), (99, 273, 459, 270), (273, 84, 174, 459), (274, 460, 219, 69), (100, 277, 460, 274), (277, 83, 173, 460), (278, 461, 202, 52), (101, 281, 461, 278), (281, 82, 172, 461), (282, 462, 221, 71), (102, 285, 462, 282), (285, 81, 171, 462), (286, 463, 203, 53), (103, 289, 463, 286), (289, 80, 170, 463), (290, 464, 223, 73), (104, 293, 464, 290), (293, 79, 169, 464), (294, 465, 204, 54), (105, 297, 465, 294), (297, 78, 168, 465), (298, 466, 225, 75), (106, 301, 466, 298), (301, 77, 167, 466), (302, 467, 205, 55), (107, 305, 467, 302), (305, 76, 166, 467), (306, 468, 209, 59), (108, 309, 468, 306), (309, 47, 137, 468), (310, 469, 208, 58), (109, 313, 469, 310), (313, 46, 136, 469), (314, 470, 207, 57), (110, 317, 470, 314), (317, 51, 141, 470), (318, 471, 206, 56), (111, 321, 471, 318), (321, 50, 140, 471), (322, 472, 224, 74), (112, 325, 472, 322), (325, 49, 199, 472), (326, 473, 222, 72), (113, 329, 473, 326), (329, 39, 189, 473), (330, 474, 220, 70), (114, 333, 474, 330), (333, 47, 197, 474), (334, 475, 218, 68), (115, 337, 475, 334), (337, 34, 184, 475), (338, 476, 133, 43), (116, 341, 476, 338), (341, 46, 196, 476), (342, 477, 132, 42), (117, 345, 477, 342), (345, 48, 198, 477), (346, 478, 123, 33), (118, 349, 478, 346), (349, 43, 133, 478), (350, 479, 191, 41), (119, 353, 479, 350), (353, 40, 130, 479), (354, 480, 188, 38), (120, 357, 480, 354), (357, 37, 127, 480), (358, 481, 185, 35), (121, 361, 481, 358), (361, 34, 124, 481)])
_k = {(0, 122): 0.3, (1, 123): 0.3, (3, 124): 0.3, (2, 125): 0.3, (2, 126): 0.3, (7, 127): 0.3, (6, 128): 0.3, (6, 129): 0.3, (5, 130): 0.3, (4, 131): 0.3, (4, 132): 0.3, (1, 133): 0.3, (8, 134): 0.3, (9, 135): 0.3, (10, 136): 0.3, (11, 137): 0.3, (12, 138): 0.3, (13, 139): 0.3, (14, 140): 0.3, (15, 141): 0.3, (16, 150): 0.3, (17, 151): 0.3, (18, 152): 0.3, (19, 153): 0.3, (20, 154): 0.3, (21, 155): 0.3, (22, 156): 0.3, (23, 157): 0.3, (32, 182): 0.3, (33, 183): 0.3, (34, 184): 0.3, (35, 185): 0.3, (36, 186): 0.3, (37, 187): 0.3, (38, 188): 0.3, (39, 189): 0.3, (40, 190): 0.3, (41, 191): 0.3, (42, 192): 0.3, (43, 193): 0.3, (44, 194): 0.3, (45, 195): 0.3, (46, 196): 0.3, (47, 197): 0.3, (48, 198): 0.3, (49, 199): 0.3, (50, 200): 0.3, (51, 201): 0.3, (60, 210): 0.3, (61, 211): 0.3, (62, 212): 0.3, (63, 213): 0.3, (64, 214): 0.3, (65, 215): 0.3, (66, 216): 0.3, (67, 217): 0.3, (32, 122): 0.3, (33, 123): 0.3, (34, 124): 0.3, (35, 125): 0.3, (36, 126): 0.3, (37, 127): 0.3, (38, 128): 0.3, (39, 129): 0.3, (40, 130): 0.3, (41, 131): 0.3, (42, 132): 0.3, (43, 133): 0.3, (44, 134): 0.3, (45, 135): 0.3, (46, 136): 0.3, (47, 137): 0.3, (48, 138): 0.3, (49, 139): 0.3, (50, 140): 0.3, (51, 141): 0.3, (60, 150): 0.3, (61, 151): 0.3, (62, 152): 0.3, (63, 153): 0.3, (64, 154): 0.3, (65, 155): 0.3, (66, 156): 0.3, (67, 157): 0.3, (9, 182): 0.3, (0, 183): 0.3, (11, 184): 0.3, (3, 185): 0.3, (17, 186): 0.3, (19, 187): 0.3, (7, 188): 0.3, (13, 189): 0.3, (15, 190): 0.3, (5, 191): 0.3, (21, 192): 0.3, (23, 193): 0.3, (2, 194): 0.3, (8, 195): 0.3, (1, 196): 0.3, (10, 197): 0.3, (4, 198): 0.3, (12, 199): 0.3, (7, 200): 0.3, (14, 201): 0.3, (6, 210): 0.3, (16, 211): 0.3, (3, 212): 0.3, (18, 213): 0.3, (0, 214): 0.3, (20, 215): 0.3, (5, 216): 0.3, (22, 217): 0.3}
me_cube_001.attributes.new('crease_edge', 'FLOAT', 'EDGE').data.foreach_set('value', [_k.get((min(e.vertices), max(e.vertices)), 0.0) for e in me_cube_001.edges])
_uv = me_cube_001.uv_layers.new(name='UVMap')
_uv.uv.foreach_set('vector', [0.075, 0.075, 0.175, 0.075, 0.175, 0.175, 0.075, 0.175, 0.075, 0.075, 0.175, 0.075, 0.175, 0.175, 0.075, 0.175, 0.075, 0.075, 0.175, 0.075, 0.175, 0.175, 0.075, 0.175, 0.075, 0.075, 0.175, 0.075, 0.175, 0.175, 0.075, 0.175, 0.075, 0.075, 0.175, 0.075, 0.175, 0.175, 0.075, 0.175, 0.075, 0.075, 0.175, 0.075, 0.175, 0.175, 0.075, 0.175, 0.075, 0.075, 0.175, 0.075, 0.175, 0.175, 0.075, 0.175, 0.075, 0.075, 0.175, 0.075, 0.175, 0.175, 0.075, 0.175, 0.075, 0.075, 0.175, 0.075, 0.175, 0.175, 0.075, 0.175, 0.075, 0.075, 0.175, 0.075, 0.175, 0.175, 0.075, 0.175, 0.075, 0.075, 0.175, 0.075, 0.175, 0.175, 0.075, 0.175, 0.075, 0.075, 0.175, 0.075, 0.175, 0.175, 0.075, 0.175, 0.075, 0.075, 0.175, 0.075, 0.175, 0.175, 0.075, 0.175, 0.075, 0.075, 0.175, 0.075, 0.175, 0.175, 0.075, 0.175, 0.075, 0.075, 0.175, 0.075, 0.175, 0.175, 0.075, 0.175, 0.075, 0.075, 0.175, 0.075, 0.175, 0.175, 0.075, 0.175, 0.075, 0.075, 0.175, 0.075, 0.175, 0.175, 0.075, 0.175, 0.075, 0.075, 0.175, 0.075, 0.175, 0.175, 0.075, 0.175, 0.075, 0.075, 0.175, 0.075, 0.175, 0.175, 0.075, 0.175, 0.075, 0.075, 0.175, 0.075, 0.175, 0.175, 0.075, 0.175, 0.325, 0.075, 0.425, 0.075, 0.425, 0.175, 0.325, 0.175, 0.075, 0.075, 0.175, 0.075, 0.175, 0.175, 0.075, 0.175, 0.075, 0.075, 0.175, 0.075, 0.175, 0.175, 0.075, 0.175, 0.075, 0.075, 0.175, 0.075, 0.175, 0.175, 0.075, 0.175, 0.075, 0.075, 0.175, 0.075, 0.175, 0.175, 0.075, 0.175, 0.075, 0.075, 0.175, 0.075, 0.175, 0.175, 0.075, 0.175, 0.075, 0.075, 0.175, 0.075, 0.175, 0.175, 0.075, 0.175, 0.075, 0.075, 0.175, 0.075, 0.175, 0.175, 0.075, 0.175, 0.075, 0.075, 0.175, 0.075, 0.175, 0.175, 0.075, 0.175, 0.075, 0.075, 0.175, 0.075, 0.175, 0.175, 0.075, 0.175, 0.075, 0.075, 0.175, 0.075, 0.175, 0.175, 0.075, 0.175, 0.075, 0.075, 0.175, 0.075, 0.175, 0.175, 0.075, 0.175, 0.075, 0.075, 0.175, 0.075, 0.175, 0.175, 0.075, 0.175, 0.075, 0.075, 0.175, 0.075, 0.175, 0.175, 0.075, 0.175, 0.075, 0.075, 0.175, 0.075, 0.175, 0.175, 0.075, 0.175, 0.075, 0.075, 0.175, 0.075, 0.175, 0.175, 0.075, 0.175, 0.075, 0.075, 0.175, 0.075, 0.175, 0.175, 0.075, 0.175, 0.075, 0.075, 0.175, 0.075, 0.175, 0.175, 0.075, 0.175, 0.075, 0.075, 0.175, 0.075, 0.175, 0.175, 0.075, 0.175, 0.075, 0.075, 0.175, 0.075, 0.175, 0.175, 0.075, 0.175, 0.075, 0.075, 0.175, 0.075, 0.175, 0.175, 0.075, 0.175, 0.075, 0.075, 0.175, 0.075, 0.175, 0.175, 0.075, 0.175, 0.075, 0.075, 0.175, 0.075, 0.175, 0.175, 0.075, 0.175, 0.075, 0.075, 0.175, 0.075, 0.175, 0.175, 0.075, 0.175, 0.075, 0.075, 0.175, 0.075, 0.175, 0.175, 0.075, 0.175, 0.075, 0.075, 0.175, 0.075, 0.175, 0.175, 0.075, 0.175, 0.075, 0.075, 0.175, 0.075, 0.175, 0.175, 0.075, 0.175, 0.075, 0.075, 0.175, 0.075, 0.175, 0.175, 0.075, 0.175, 0.075, 0.075, 0.175, 0.075, 0.175, 0.175, 0.075, 0.175, 0.325, 0.325, 0.425, 0.325, 0.425, 0.425, 0.325, 0.425, 0.325, 0.075, 0.425, 0.075, 0.425, 0.175, 0.325, 0.175, 0.075, 0.075, 0.175, 0.075, 0.175, 0.175, 0.075, 0.175, 0.075, 0.075, 0.175, 0.075, 0.175, 0.175, 0.075, 0.175, 0.075, 0.075, 0.175, 0.075, 0.175, 0.175, 0.075, 0.175, 0.075, 0.075, 0.175, 0.075, 0.175, 0.175, 0.075, 0.175, 0.325, 0.075, 0.425, 0.075, 0.425, 0.175, 0.325, 0.175, 0.325, 0.075, 0.425, 0.075, 0.425, 0.175, 0.325, 0.175, 0.325, 0.075, 0.425, 0.075, 0.425, 0.175, 0.325, 0.175, 0.325, 0.075, 0.425, 0.075, 0.425, 0.175, 0.325, 0.175, 0.325, 0.075, 0.425, 0.075, 0.425, 0.175, 0.325, 0.175, 0.075, 0.075, 0.175, 0.075, 0.175, 0.175, 0.075, 0.175, 0.075, 0.075, 0.175, 0.075, 0.175, 0.175, 0.075, 0.175, 0.325, 0.075, 0.425, 0.075, 0.425, 0.175, 0.325, 0.175, 0.075, 0.075, 0.175, 0.075, 0.175, 0.175, 0.075, 0.175, 0.075, 0.325, 0.175, 0.325, 0.175, 0.425, 0.075, 0.425, 0.075, 0.325, 0.175, 0.325, 0.175, 0.425, 0.075, 0.425, 0.075, 0.075, 0.175, 0.075, 0.175, 0.175, 0.075, 0.175, 0.075, 0.075, 0.175, 0.075, 0.175, 0.175, 0.075, 0.175, 0.075, 0.075, 0.175, 0.075, 0.175, 0.175, 0.075, 0.175, 0.075, 0.075, 0.175, 0.075, 0.175, 0.175, 0.075, 0.175, 0.075, 0.075, 0.175, 0.075, 0.175, 0.175, 0.075, 0.175, 0.075, 0.075, 0.175, 0.075, 0.175, 0.175, 0.075, 0.175, 0.075, 0.075, 0.175, 0.075, 0.175, 0.175, 0.075, 0.175, 0.075, 0.075, 0.175, 0.075, 0.175, 0.175, 0.075, 0.175, 0.075, 0.075, 0.175, 0.075, 0.175, 0.175, 0.075, 0.175, 0.075, 0.075, 0.175, 0.075, 0.175, 0.175, 0.075, 0.175, 0.075, 0.075, 0.175, 0.075, 0.175, 0.175, 0.075, 0.175, 0.075, 0.075, 0.175, 0.075, 0.175, 0.175, 0.075, 0.175, 0.075, 0.075, 0.175, 0.075, 0.175, 0.175, 0.075, 0.175, 0.075, 0.075, 0.175, 0.075, 0.175, 0.175, 0.075, 0.175, 0.075, 0.075, 0.175, 0.075, 0.175, 0.175, 0.075, 0.175, 0.075, 0.075, 0.175, 0.075, 0.175, 0.175, 0.075, 0.175, 0.075, 0.075, 0.175, 0.075, 0.175, 0.175, 0.075, 0.175, 0.075, 0.075, 0.175, 0.075, 0.175, 0.175, 0.075, 0.175, 0.075, 0.075, 0.175, 0.075, 0.175, 0.175, 0.075, 0.175, 0.075, 0.075, 0.175, 0.075, 0.175, 0.175, 0.075, 0.175, 0.075, 0.075, 0.175, 0.075, 0.175, 0.175, 0.075, 0.175, 0.075, 0.075, 0.175, 0.075, 0.175, 0.175, 0.075, 0.175, 0.075, 0.075, 0.175, 0.075, 0.175, 0.175, 0.075, 0.175, 0.075, 0.075, 0.175, 0.075, 0.175, 0.175, 0.075, 0.175, 0.075, 0.075, 0.175, 0.075, 0.175, 0.175, 0.075, 0.175, 0.075, 0.075, 0.175, 0.075, 0.175, 0.175, 0.075, 0.175, 0.075, 0.075, 0.175, 0.075, 0.175, 0.175, 0.075, 0.175, 0.075, 0.075, 0.175, 0.075, 0.175, 0.175, 0.075, 0.175, 0.075, 0.075, 0.175, 0.075, 0.175, 0.175, 0.075, 0.175, 0.075, 0.075, 0.175, 0.075, 0.175, 0.175, 0.075, 0.175, 0.325, 0.075, 0.425, 0.075, 0.425, 0.175, 0.325, 0.175, 0.325, 0.075, 0.425, 0.075, 0.425, 0.175, 0.325, 0.175, 0.075, 0.075, 0.175, 0.075, 0.175, 0.175, 0.075, 0.175, 0.325, 0.075, 0.425, 0.075, 0.425, 0.175, 0.325, 0.175, 0.325, 0.075, 0.425, 0.075, 0.425, 0.175, 0.325, 0.175, 0.075, 0.075, 0.175, 0.075, 0.175, 0.175, 0.075, 0.175, 0.075, 0.075, 0.175, 0.075, 0.175, 0.175, 0.075, 0.175, 0.325, 0.075, 0.425, 0.075, 0.425, 0.175, 0.325, 0.175, 0.075, 0.075, 0.175, 0.075, 0.175, 0.175, 0.075, 0.175, 0.075, 0.075, 0.175, 0.075, 0.175, 0.175, 0.075, 0.175, 0.075, 0.075, 0.175, 0.075, 0.175, 0.175, 0.075, 0.175, 0.075, 0.075, 0.175, 0.075, 0.175, 0.175, 0.075, 0.175, 0.075, 0.075, 0.175, 0.075, 0.175, 0.175, 0.075, 0.175, 0.075, 0.075, 0.175, 0.075, 0.175, 0.175, 0.075, 0.175, 0.075, 0.075, 0.175, 0.075, 0.175, 0.175, 0.075, 0.175, 0.075, 0.075, 0.175, 0.075, 0.175, 0.175, 0.075, 0.175, 0.075, 0.075, 0.175, 0.075, 0.175, 0.175, 0.075, 0.175, 0.075, 0.075, 0.175, 0.075, 0.175, 0.175, 0.075, 0.175, 0.075, 0.075, 0.175, 0.075, 0.175, 0.175, 0.075, 0.175, 0.075, 0.075, 0.175, 0.075, 0.175, 0.175, 0.075, 0.175, 0.075, 0.075, 0.175, 0.075, 0.175, 0.175, 0.075, 0.175, 0.075, 0.075, 0.175, 0.075, 0.175, 0.175, 0.075, 0.175, 0.075, 0.075, 0.175, 0.075, 0.175, 0.175, 0.075, 0.175, 0.075, 0.075, 0.175, 0.075, 0.175, 0.175, 0.075, 0.175, 0.075, 0.075, 0.175, 0.075, 0.175, 0.175, 0.075, 0.175, 0.075, 0.075, 0.175, 0.075, 0.175, 0.175, 0.075, 0.175, 0.075, 0.075, 0.175, 0.075, 0.175, 0.175, 0.075, 0.175, 0.075, 0.075, 0.175, 0.075, 0.175, 0.175, 0.075, 0.175, 0.075, 0.075, 0.175, 0.075, 0.175, 0.175, 0.075, 0.175, 0.075, 0.075, 0.175, 0.075, 0.175, 0.175, 0.075, 0.175, 0.075, 0.075, 0.175, 0.075, 0.175, 0.175, 0.075, 0.175, 0.075, 0.075, 0.175, 0.075, 0.175, 0.175, 0.075, 0.175, 0.075, 0.075, 0.175, 0.075, 0.175, 0.175, 0.075, 0.175, 0.075, 0.075, 0.175, 0.075, 0.175, 0.175, 0.075, 0.175, 0.075, 0.075, 0.175, 0.075, 0.175, 0.175, 0.075, 0.175, 0.075, 0.075, 0.175, 0.075, 0.175, 0.175, 0.075, 0.175, 0.075, 0.075, 0.175, 0.075, 0.175, 0.175, 0.075, 0.175, 0.075, 0.075, 0.175, 0.075, 0.175, 0.175, 0.075, 0.175, 0.075, 0.075, 0.175, 0.075, 0.175, 0.175, 0.075, 0.175, 0.075, 0.075, 0.175, 0.075, 0.175, 0.175, 0.075, 0.175, 0.075, 0.075, 0.175, 0.075, 0.175, 0.175, 0.075, 0.175, 0.075, 0.075, 0.175, 0.075, 0.175, 0.175, 0.075, 0.175, 0.075, 0.075, 0.175, 0.075, 0.175, 0.175, 0.075, 0.175, 0.075, 0.075, 0.175, 0.075, 0.175, 0.175, 0.075, 0.175, 0.075, 0.075, 0.175, 0.075, 0.175, 0.175, 0.075, 0.175, 0.075, 0.075, 0.175, 0.075, 0.175, 0.175, 0.075, 0.175, 0.075, 0.075, 0.175, 0.075, 0.175, 0.175, 0.075, 0.175, 0.075, 0.075, 0.175, 0.075, 0.175, 0.175, 0.075, 0.175, 0.075, 0.075, 0.175, 0.075, 0.175, 0.175, 0.075, 0.175, 0.075, 0.075, 0.175, 0.075, 0.175, 0.175, 0.075, 0.175, 0.075, 0.075, 0.175, 0.075, 0.175, 0.175, 0.075, 0.175, 0.075, 0.075, 0.175, 0.075, 0.175, 0.175, 0.075, 0.175, 0.075, 0.075, 0.175, 0.075, 0.175, 0.175, 0.075, 0.175, 0.075, 0.075, 0.175, 0.075, 0.175, 0.175, 0.075, 0.175, 0.075, 0.075, 0.175, 0.075, 0.175, 0.175, 0.075, 0.175, 0.075, 0.075, 0.175, 0.075, 0.175, 0.175, 0.075, 0.175, 0.075, 0.075, 0.175, 0.075, 0.175, 0.175, 0.075, 0.175, 0.075, 0.075, 0.175, 0.075, 0.175, 0.175, 0.075, 0.175, 0.075, 0.075, 0.175, 0.075, 0.175, 0.175, 0.075, 0.175, 0.075, 0.075, 0.175, 0.075, 0.175, 0.175, 0.075, 0.175, 0.075, 0.075, 0.175, 0.075, 0.175, 0.175, 0.075, 0.175, 0.075, 0.075, 0.175, 0.075, 0.175, 0.175, 0.075, 0.175, 0.075, 0.075, 0.175, 0.075, 0.175, 0.175, 0.075, 0.175, 0.075, 0.075, 0.175, 0.075, 0.175, 0.175, 0.075, 0.175, 0.075, 0.075, 0.175, 0.075, 0.175, 0.175, 0.075, 0.175, 0.075, 0.075, 0.175, 0.075, 0.175, 0.175, 0.075, 0.175, 0.075, 0.075, 0.175, 0.075, 0.175, 0.175, 0.075, 0.175, 0.075, 0.075, 0.175, 0.075, 0.175, 0.175, 0.075, 0.175, 0.075, 0.075, 0.175, 0.075, 0.175, 0.175, 0.075, 0.175, 0.075, 0.075, 0.175, 0.075, 0.175, 0.175, 0.075, 0.175, 0.075, 0.075, 0.175, 0.075, 0.175, 0.175, 0.075, 0.175, 0.075, 0.075, 0.175, 0.075, 0.175, 0.175, 0.075, 0.175, 0.325, 0.075, 0.425, 0.075, 0.425, 0.175, 0.325, 0.175, 0.325, 0.075, 0.425, 0.075, 0.425, 0.175, 0.325, 0.175, 0.325, 0.075, 0.425, 0.075, 0.425, 0.175, 0.325, 0.175, 0.075, 0.075, 0.175, 0.075, 0.175, 0.175, 0.075, 0.175, 0.325, 0.075, 0.425, 0.075, 0.425, 0.175, 0.325, 0.175, 0.325, 0.075, 0.425, 0.075, 0.425, 0.175, 0.325, 0.175, 0.075, 0.075, 0.175, 0.075, 0.175, 0.175, 0.075, 0.175, 0.075, 0.075, 0.175, 0.075, 0.175, 0.175, 0.075, 0.175, 0.075, 0.075, 0.175, 0.075, 0.175, 0.175, 0.075, 0.175, 0.325, 0.075, 0.425, 0.075, 0.425, 0.175, 0.325, 0.175, 0.075, 0.075, 0.175, 0.075, 0.175, 0.175, 0.075, 0.175, 0.075, 0.075, 0.175, 0.075, 0.175, 0.175, 0.075, 0.175, 0.075, 0.075, 0.175, 0.075, 0.175, 0.175, 0.075, 0.175, 0.075, 0.075, 0.175, 0.075, 0.175, 0.175, 0.075, 0.175, 0.325, 0.075, 0.425, 0.075, 0.425, 0.175, 0.325, 0.175, 0.075, 0.075, 0.175, 0.075, 0.175, 0.175, 0.075, 0.175, 0.075, 0.075, 0.175, 0.075, 0.175, 0.175, 0.075, 0.175, 0.075, 0.075, 0.175, 0.075, 0.175, 0.175, 0.075, 0.175, 0.325, 0.075, 0.425, 0.075, 0.425, 0.175, 0.325, 0.175, 0.075, 0.075, 0.175, 0.075, 0.175, 0.175, 0.075, 0.175, 0.325, 0.075, 0.425, 0.075, 0.425, 0.175, 0.325, 0.175, 0.075, 0.075, 0.175, 0.075, 0.175, 0.175, 0.075, 0.175, 0.325, 0.075, 0.425, 0.075, 0.425, 0.175, 0.325, 0.175, 0.325, 0.075, 0.425, 0.075, 0.425, 0.175, 0.325, 0.175, 0.075, 0.075, 0.175, 0.075, 0.175, 0.175, 0.075, 0.175, 0.075, 0.075, 0.175, 0.075, 0.175, 0.175, 0.075, 0.175, 0.075, 0.075, 0.175, 0.075, 0.175, 0.175, 0.075, 0.175, 0.075, 0.075, 0.175, 0.075, 0.175, 0.175, 0.075, 0.175, 0.075, 0.075, 0.175, 0.075, 0.175, 0.175, 0.075, 0.175, 0.075, 0.075, 0.175, 0.075, 0.175, 0.175, 0.075, 0.175, 0.075, 0.075, 0.175, 0.075, 0.175, 0.175, 0.075, 0.175, 0.075, 0.075, 0.175, 0.075, 0.175, 0.175, 0.075, 0.175, 0.075, 0.075, 0.175, 0.075, 0.175, 0.175, 0.075, 0.175, 0.075, 0.075, 0.175, 0.075, 0.175, 0.175, 0.075, 0.175, 0.075, 0.075, 0.175, 0.075, 0.175, 0.175, 0.075, 0.175, 0.075, 0.075, 0.175, 0.075, 0.175, 0.175, 0.075, 0.175, 0.075, 0.075, 0.175, 0.075, 0.175, 0.175, 0.075, 0.175, 0.075, 0.075, 0.175, 0.075, 0.175, 0.175, 0.075, 0.175, 0.075, 0.075, 0.175, 0.075, 0.175, 0.175, 0.075, 0.175, 0.075, 0.075, 0.175, 0.075, 0.175, 0.175, 0.075, 0.175, 0.075, 0.075, 0.175, 0.075, 0.175, 0.175, 0.075, 0.175, 0.075, 0.075, 0.175, 0.075, 0.175, 0.175, 0.075, 0.175, 0.075, 0.075, 0.175, 0.075, 0.175, 0.175, 0.075, 0.175, 0.075, 0.075, 0.175, 0.075, 0.175, 0.175, 0.075, 0.175, 0.075, 0.075, 0.175, 0.075, 0.175, 0.175, 0.075, 0.175, 0.075, 0.075, 0.175, 0.075, 0.175, 0.175, 0.075, 0.175, 0.075, 0.075, 0.175, 0.075, 0.175, 0.175, 0.075, 0.175, 0.075, 0.075, 0.175, 0.075, 0.175, 0.175, 0.075, 0.175, 0.075, 0.075, 0.175, 0.075, 0.175, 0.175, 0.075, 0.175, 0.075, 0.075, 0.175, 0.075, 0.175, 0.175, 0.075, 0.175, 0.075, 0.075, 0.175, 0.075, 0.175, 0.175, 0.075, 0.175, 0.075, 0.075, 0.175, 0.075, 0.175, 0.175, 0.075, 0.175, 0.075, 0.075, 0.175, 0.075, 0.175, 0.175, 0.075, 0.175, 0.075, 0.075, 0.175, 0.075, 0.175, 0.175, 0.075, 0.175, 0.075, 0.075, 0.175, 0.075, 0.175, 0.175, 0.075, 0.175, 0.075, 0.075, 0.175, 0.075, 0.175, 0.175, 0.075, 0.175, 0.075, 0.075, 0.175, 0.075, 0.175, 0.175, 0.075, 0.175, 0.075, 0.075, 0.175, 0.075, 0.175, 0.175, 0.075, 0.175, 0.075, 0.075, 0.175, 0.075, 0.175, 0.175, 0.075, 0.175, 0.075, 0.075, 0.175, 0.075, 0.175, 0.175, 0.075, 0.175, 0.075, 0.075, 0.175, 0.075, 0.175, 0.175, 0.075, 0.175, 0.075, 0.075, 0.175, 0.075, 0.175, 0.175, 0.075, 0.175, 0.075, 0.075, 0.175, 0.075, 0.175, 0.175, 0.075, 0.175, 0.075, 0.075, 0.175, 0.075, 0.175, 0.175, 0.075, 0.175, 0.075, 0.075, 0.175, 0.075, 0.175, 0.175, 0.075, 0.175, 0.075, 0.075, 0.175, 0.075, 0.175, 0.175, 0.075, 0.175, 0.075, 0.075, 0.175, 0.075, 0.175, 0.175, 0.075, 0.175, 0.075, 0.075, 0.175, 0.075, 0.175, 0.175, 0.075, 0.175, 0.075, 0.075, 0.175, 0.075, 0.175, 0.175, 0.075, 0.175, 0.075, 0.075, 0.175, 0.075, 0.175, 0.175, 0.075, 0.175, 0.075, 0.075, 0.175, 0.075, 0.175, 0.175, 0.075, 0.175, 0.075, 0.075, 0.175, 0.075, 0.175, 0.175, 0.075, 0.175, 0.075, 0.075, 0.175, 0.075, 0.175, 0.175, 0.075, 0.175, 0.075, 0.075, 0.175, 0.075, 0.175, 0.175, 0.075, 0.175, 0.075, 0.075, 0.175, 0.075, 0.175, 0.175, 0.075, 0.175, 0.075, 0.075, 0.175, 0.075, 0.175, 0.175, 0.075, 0.175, 0.075, 0.075, 0.175, 0.075, 0.175, 0.175, 0.075, 0.175, 0.075, 0.075, 0.175, 0.075, 0.175, 0.175, 0.075, 0.175, 0.075, 0.075, 0.175, 0.075, 0.175, 0.175, 0.075, 0.175, 0.075, 0.075, 0.175, 0.075, 0.175, 0.175, 0.075, 0.175, 0.075, 0.075, 0.175, 0.075, 0.175, 0.175, 0.075, 0.175, 0.075, 0.075, 0.175, 0.075, 0.175, 0.175, 0.075, 0.175, 0.075, 0.075, 0.175, 0.075, 0.175, 0.175, 0.075, 0.175, 0.075, 0.075, 0.175, 0.075, 0.175, 0.175, 0.075, 0.175, 0.075, 0.075, 0.175, 0.075, 0.175, 0.175, 0.075, 0.175, 0.075, 0.075, 0.175, 0.075, 0.175, 0.175, 0.075, 0.175, 0.075, 0.075, 0.175, 0.075, 0.175, 0.175, 0.075, 0.175, 0.075, 0.075, 0.175, 0.075, 0.175, 0.175, 0.075, 0.175, 0.075, 0.075, 0.175, 0.075, 0.175, 0.175, 0.075, 0.175, 0.075, 0.075, 0.175, 0.075, 0.175, 0.175, 0.075, 0.175, 0.075, 0.075, 0.175, 0.075, 0.175, 0.175, 0.075, 0.175, 0.075, 0.075, 0.175, 0.075, 0.175, 0.175, 0.075, 0.175, 0.075, 0.075, 0.175, 0.075, 0.175, 0.175, 0.075, 0.175, 0.075, 0.075, 0.175, 0.075, 0.175, 0.175, 0.075, 0.175, 0.075, 0.075, 0.175, 0.075, 0.175, 0.175, 0.075, 0.175, 0.075, 0.075, 0.175, 0.075, 0.175, 0.175, 0.075, 0.175, 0.075, 0.075, 0.175, 0.075, 0.175, 0.175, 0.075, 0.175, 0.075, 0.075, 0.175, 0.075, 0.175, 0.175, 0.075, 0.175, 0.075, 0.075, 0.175, 0.075, 0.175, 0.175, 0.075, 0.175, 0.075, 0.075, 0.175, 0.075, 0.175, 0.175, 0.075, 0.175, 0.075, 0.075, 0.175, 0.075, 0.175, 0.175, 0.075, 0.175, 0.075, 0.075, 0.175, 0.075, 0.175, 0.175, 0.075, 0.175, 0.075, 0.075, 0.175, 0.075, 0.175, 0.175, 0.075, 0.175, 0.075, 0.075, 0.175, 0.075, 0.175, 0.175, 0.075, 0.175, 0.075, 0.075, 0.175, 0.075, 0.175, 0.175, 0.075, 0.175, 0.075, 0.075, 0.175, 0.075, 0.175, 0.175, 0.075, 0.175, 0.075, 0.075, 0.175, 0.075, 0.175, 0.175, 0.075, 0.175, 0.075, 0.075, 0.175, 0.075, 0.175, 0.175, 0.075, 0.175, 0.075, 0.075, 0.175, 0.075, 0.175, 0.175, 0.075, 0.175, 0.075, 0.075, 0.175, 0.075, 0.175, 0.175, 0.075, 0.175, 0.075, 0.075, 0.175, 0.075, 0.175, 0.175, 0.075, 0.175, 0.075, 0.075, 0.175, 0.075, 0.175, 0.175, 0.075, 0.175, 0.075, 0.075, 0.175, 0.075, 0.175, 0.175, 0.075, 0.175, 0.075, 0.075, 0.175, 0.075, 0.175, 0.175, 0.075, 0.175, 0.075, 0.325, 0.175, 0.325, 0.175, 0.425, 0.075, 0.425, 0.075, 0.325, 0.175, 0.325, 0.175, 0.425, 0.075, 0.425, 0.075, 0.325, 0.175, 0.325, 0.175, 0.425, 0.075, 0.425, 0.075, 0.075, 0.175, 0.075, 0.175, 0.175, 0.075, 0.175, 0.075, 0.075, 0.175, 0.075, 0.175, 0.175, 0.075, 0.175, 0.075, 0.325, 0.175, 0.325, 0.175, 0.425, 0.075, 0.425, 0.075, 0.075, 0.175, 0.075, 0.175, 0.175, 0.075, 0.175, 0.075, 0.075, 0.175, 0.075, 0.175, 0.175, 0.075, 0.175, 0.075, 0.325, 0.175, 0.325, 0.175, 0.425, 0.075, 0.425, 0.075, 0.075, 0.175, 0.075, 0.175, 0.175, 0.075, 0.175, 0.075, 0.075, 0.175, 0.075, 0.175, 0.175, 0.075, 0.175, 0.075, 0.075, 0.175, 0.075, 0.175, 0.175, 0.075, 0.175, 0.075, 0.075, 0.175, 0.075, 0.175, 0.175, 0.075, 0.175, 0.075, 0.075, 0.175, 0.075, 0.175, 0.175, 0.075, 0.175, 0.075, 0.075, 0.175, 0.075, 0.175, 0.175, 0.075, 0.175, 0.075, 0.075, 0.175, 0.075, 0.175, 0.175, 0.075, 0.175, 0.075, 0.075, 0.175, 0.075, 0.175, 0.175, 0.075, 0.175, 0.075, 0.075, 0.175, 0.075, 0.175, 0.175, 0.075, 0.175, 0.325, 0.075, 0.425, 0.075, 0.425, 0.175, 0.325, 0.175, 0.075, 0.075, 0.175, 0.075, 0.175, 0.175, 0.075, 0.175, 0.075, 0.075, 0.175, 0.075, 0.175, 0.175, 0.075, 0.175, 0.075, 0.075, 0.175, 0.075, 0.175, 0.175, 0.075, 0.175, 0.075, 0.075, 0.175, 0.075, 0.175, 0.175, 0.075, 0.175, 0.075, 0.075, 0.175, 0.075, 0.175, 0.175, 0.075, 0.175, 0.075, 0.075, 0.175, 0.075, 0.175, 0.175, 0.075, 0.175, 0.075, 0.075, 0.175, 0.075, 0.175, 0.175, 0.075, 0.175, 0.325, 0.075, 0.425, 0.075, 0.425, 0.175, 0.325, 0.175, 0.325, 0.075, 0.425, 0.075, 0.425, 0.175, 0.325, 0.175, 0.075, 0.075, 0.175, 0.075, 0.175, 0.175, 0.075, 0.175, 0.075, 0.075, 0.175, 0.075, 0.175, 0.175, 0.075, 0.175, 0.325, 0.075, 0.425, 0.075, 0.425, 0.175, 0.325, 0.175, 0.075, 0.075, 0.175, 0.075, 0.175, 0.175, 0.075, 0.175, 0.075, 0.075, 0.175, 0.075, 0.175, 0.175, 0.075, 0.175, 0.075, 0.075, 0.175, 0.075, 0.175, 0.175, 0.075, 0.175, 0.075, 0.075, 0.175, 0.075, 0.175, 0.175, 0.075, 0.175, 0.075, 0.075, 0.175, 0.075, 0.175, 0.175, 0.075, 0.175, 0.075, 0.075, 0.175, 0.075, 0.175, 0.175, 0.075, 0.175, 0.075, 0.075, 0.175, 0.075, 0.175, 0.175, 0.075, 0.175, 0.075, 0.075, 0.175, 0.075, 0.175, 0.175, 0.075, 0.175, 0.075, 0.075, 0.175, 0.075, 0.175, 0.175, 0.075, 0.175, 0.075, 0.075, 0.175, 0.075, 0.175, 0.175, 0.075, 0.175, 0.075, 0.075, 0.175, 0.075, 0.175, 0.175, 0.075, 0.175, 0.075, 0.075, 0.175, 0.075, 0.175, 0.175, 0.075, 0.175, 0.075, 0.075, 0.175, 0.075, 0.175, 0.175, 0.075, 0.175, 0.075, 0.075, 0.175, 0.075, 0.175, 0.175, 0.075, 0.175, 0.325, 0.325, 0.425, 0.325, 0.425, 0.425, 0.325, 0.425, 0.325, 0.325, 0.425, 0.325, 0.425, 0.425, 0.325, 0.425, 0.325, 0.075, 0.425, 0.075, 0.425, 0.175, 0.325, 0.175, 0.325, 0.325, 0.425, 0.325, 0.425, 0.425, 0.325, 0.425, 0.325, 0.325, 0.425, 0.325, 0.425, 0.425, 0.325, 0.425, 0.325, 0.325, 0.425, 0.325, 0.425, 0.425, 0.325, 0.425, 0.075, 0.075, 0.175, 0.075, 0.175, 0.175, 0.075, 0.175, 0.325, 0.325, 0.425, 0.325, 0.425, 0.425, 0.325, 0.425, 0.325, 0.325, 0.425, 0.325, 0.425, 0.425, 0.325, 0.425, 0.075, 0.075, 0.175, 0.075, 0.175, 0.175, 0.075, 0.175, 0.075, 0.075, 0.175, 0.075, 0.175, 0.175, 0.075, 0.175, 0.075, 0.075, 0.175, 0.075, 0.175, 0.175, 0.075, 0.175, 0.075, 0.075, 0.175, 0.075, 0.175, 0.175, 0.075, 0.175, 0.075, 0.075, 0.175, 0.075, 0.175, 0.175, 0.075, 0.175, 0.075, 0.075, 0.175, 0.075, 0.175, 0.175, 0.075, 0.175, 0.075, 0.075, 0.175, 0.075, 0.175, 0.175, 0.075, 0.175, 0.075, 0.075, 0.175, 0.075, 0.175, 0.175, 0.075, 0.175, 0.075, 0.075, 0.175, 0.075, 0.175, 0.175, 0.075, 0.175, 0.075, 0.075, 0.175, 0.075, 0.175, 0.175, 0.075, 0.175, 0.075, 0.075, 0.175, 0.075, 0.175, 0.175, 0.075, 0.175, 0.075, 0.075, 0.175, 0.075, 0.175, 0.175, 0.075, 0.175, 0.075, 0.075, 0.175, 0.075, 0.175, 0.175, 0.075, 0.175, 0.075, 0.075, 0.175, 0.075, 0.175, 0.175, 0.075, 0.175, 0.075, 0.075, 0.175, 0.075, 0.175, 0.175, 0.075, 0.175, 0.075, 0.075, 0.175, 0.075, 0.175, 0.175, 0.075, 0.175, 0.075, 0.075, 0.175, 0.075, 0.175, 0.175, 0.075, 0.175, 0.075, 0.075, 0.175, 0.075, 0.175, 0.175, 0.075, 0.175, 0.075, 0.075, 0.175, 0.075, 0.175, 0.175, 0.075, 0.175, 0.075, 0.075, 0.175, 0.075, 0.175, 0.175, 0.075, 0.175, 0.075, 0.075, 0.175, 0.075, 0.175, 0.175, 0.075, 0.175, 0.075, 0.075, 0.175, 0.075, 0.175, 0.175, 0.075, 0.175, 0.075, 0.075, 0.175, 0.075, 0.175, 0.175, 0.075, 0.175, 0.075, 0.075, 0.175, 0.075, 0.175, 0.175, 0.075, 0.175, 0.075, 0.075, 0.175, 0.075, 0.175, 0.175, 0.075, 0.175, 0.075, 0.075, 0.175, 0.075, 0.175, 0.175, 0.075, 0.175, 0.075, 0.075, 0.175, 0.075, 0.175, 0.175, 0.075, 0.175, 0.075, 0.075, 0.175, 0.075, 0.175, 0.175, 0.075, 0.175, 0.075, 0.075, 0.175, 0.075, 0.175, 0.175, 0.075, 0.175, 0.075, 0.075, 0.175, 0.075, 0.175, 0.175, 0.075, 0.175, 0.075, 0.075, 0.175, 0.075, 0.175, 0.175, 0.075, 0.175, 0.075, 0.075, 0.175, 0.075, 0.175, 0.175, 0.075, 0.175, 0.075, 0.075, 0.175, 0.075, 0.175, 0.175, 0.075, 0.175, 0.075, 0.075, 0.175, 0.075, 0.175, 0.175, 0.075, 0.175, 0.075, 0.075, 0.175, 0.075, 0.175, 0.175, 0.075, 0.175, 0.075, 0.075, 0.175, 0.075, 0.175, 0.175, 0.075, 0.175, 0.075, 0.075, 0.175, 0.075, 0.175, 0.175, 0.075, 0.175, 0.075, 0.075, 0.175, 0.075, 0.175, 0.175, 0.075, 0.175, 0.075, 0.075, 0.175, 0.075, 0.175, 0.175, 0.075, 0.175, 0.075, 0.075, 0.175, 0.075, 0.175, 0.175, 0.075, 0.175, 0.075, 0.075, 0.175, 0.075, 0.175, 0.175, 0.075, 0.175, 0.075, 0.075, 0.175, 0.075, 0.175, 0.175, 0.075, 0.175, 0.075, 0.075, 0.175, 0.075, 0.175, 0.175, 0.075, 0.175, 0.075, 0.075, 0.175, 0.075, 0.175, 0.175, 0.075, 0.175, 0.075, 0.075, 0.175, 0.075, 0.175, 0.175, 0.075, 0.175, 0.075, 0.075, 0.175, 0.075, 0.175, 0.175, 0.075, 0.175, 0.075, 0.075, 0.175, 0.075, 0.175, 0.175, 0.075, 0.175, 0.075, 0.075, 0.175, 0.075, 0.175, 0.175, 0.075, 0.175, 0.075, 0.075, 0.175, 0.075, 0.175, 0.175, 0.075, 0.175, 0.075, 0.075, 0.175, 0.075, 0.175, 0.175, 0.075, 0.175, 0.075, 0.075, 0.175, 0.075, 0.175, 0.175, 0.075, 0.175, 0.075, 0.075, 0.175, 0.075, 0.175, 0.175, 0.075, 0.175, 0.075, 0.075, 0.175, 0.075, 0.175, 0.175, 0.075, 0.175, 0.075, 0.075, 0.175, 0.075, 0.175, 0.175, 0.075, 0.175, 0.075, 0.075, 0.175, 0.075, 0.175, 0.175, 0.075, 0.175, 0.075, 0.075, 0.175, 0.075, 0.175, 0.175, 0.075, 0.175, 0.075, 0.075, 0.175, 0.075, 0.175, 0.175, 0.075, 0.175, 0.075, 0.075, 0.175, 0.075, 0.175, 0.175, 0.075, 0.175, 0.075, 0.075, 0.175, 0.075, 0.175, 0.175, 0.075, 0.175, 0.075, 0.075, 0.175, 0.075, 0.175, 0.175, 0.075, 0.175, 0.075, 0.075, 0.175, 0.075, 0.175, 0.175, 0.075, 0.175, 0.075, 0.075, 0.175, 0.075, 0.175, 0.175, 0.075, 0.175, 0.075, 0.075, 0.175, 0.075, 0.175, 0.175, 0.075, 0.175, 0.075, 0.075, 0.175, 0.075, 0.175, 0.175, 0.075, 0.175, 0.075, 0.075, 0.175, 0.075, 0.175, 0.175, 0.075, 0.175, 0.075, 0.075, 0.175, 0.075, 0.175, 0.175, 0.075, 0.175, 0.075, 0.075, 0.175, 0.075, 0.175, 0.175, 0.075, 0.175, 0.075, 0.075, 0.175, 0.075, 0.175, 0.175, 0.075, 0.175, 0.075, 0.075, 0.175, 0.075, 0.175, 0.175, 0.075, 0.175, 0.075, 0.075, 0.175, 0.075, 0.175, 0.175, 0.075, 0.175, 0.075, 0.075, 0.175, 0.075, 0.175, 0.175, 0.075, 0.175, 0.075, 0.075, 0.175, 0.075, 0.175, 0.175, 0.075, 0.175, 0.075, 0.075, 0.175, 0.075, 0.175, 0.175, 0.075, 0.175, 0.325, 0.325, 0.425, 0.325, 0.425, 0.425, 0.325, 0.425, 0.325, 0.075, 0.425, 0.075, 0.425, 0.175, 0.325, 0.175, 0.075, 0.075, 0.175, 0.075, 0.175, 0.175, 0.075, 0.175, 0.075, 0.075, 0.175, 0.075, 0.175, 0.175, 0.075, 0.175, 0.075, 0.075, 0.175, 0.075, 0.175, 0.175, 0.075, 0.175, 0.075, 0.075, 0.175, 0.075, 0.175, 0.175, 0.075, 0.175, 0.075, 0.075, 0.175, 0.075, 0.175, 0.175, 0.075, 0.175, 0.075, 0.075, 0.175, 0.075, 0.175, 0.175, 0.075, 0.175, 0.325, 0.075, 0.425, 0.075, 0.425, 0.175, 0.325, 0.175, 0.325, 0.075, 0.425, 0.075, 0.425, 0.175, 0.325, 0.175, 0.325, 0.075, 0.425, 0.075, 0.425, 0.175, 0.325, 0.175, 0.075, 0.075, 0.175, 0.075, 0.175, 0.175, 0.075, 0.175, 0.075, 0.075, 0.175, 0.075, 0.175, 0.175, 0.075, 0.175, 0.325, 0.075, 0.425, 0.075, 0.425, 0.175, 0.325, 0.175, 0.075, 0.075, 0.175, 0.075, 0.175, 0.175, 0.075, 0.175, 0.075, 0.325, 0.175, 0.325, 0.175, 0.425, 0.075, 0.425, 0.075, 0.325, 0.175, 0.325, 0.175, 0.425, 0.075, 0.425, 0.075, 0.075, 0.175, 0.075, 0.175, 0.175, 0.075, 0.175, 0.075, 0.075, 0.175, 0.075, 0.175, 0.175, 0.075, 0.175, 0.075, 0.075, 0.175, 0.075, 0.175, 0.175, 0.075, 0.175, 0.075, 0.075, 0.175, 0.075, 0.175, 0.175, 0.075, 0.175, 0.075, 0.075, 0.175, 0.075, 0.175, 0.175, 0.075, 0.175, 0.075, 0.075, 0.175, 0.075, 0.175, 0.175, 0.075, 0.175, 0.075, 0.075, 0.175, 0.075, 0.175, 0.175, 0.075, 0.175, 0.075, 0.075, 0.175, 0.075, 0.175, 0.175, 0.075, 0.175, 0.075, 0.075, 0.175, 0.075, 0.175, 0.175, 0.075, 0.175, 0.075, 0.075, 0.175, 0.075, 0.175, 0.175, 0.075, 0.175, 0.075, 0.075, 0.175, 0.075, 0.175, 0.175, 0.075, 0.175, 0.075, 0.075, 0.175, 0.075, 0.175, 0.175, 0.075, 0.175, 0.075, 0.075, 0.175, 0.075, 0.175, 0.175, 0.075, 0.175, 0.075, 0.075, 0.175, 0.075, 0.175, 0.175, 0.075, 0.175, 0.075, 0.075, 0.175, 0.075, 0.175, 0.175, 0.075, 0.175, 0.075, 0.075, 0.175, 0.075, 0.175, 0.175, 0.075, 0.175, 0.075, 0.075, 0.175, 0.075, 0.175, 0.175, 0.075, 0.175, 0.075, 0.075, 0.175, 0.075, 0.175, 0.175, 0.075, 0.175, 0.075, 0.075, 0.175, 0.075, 0.175, 0.175, 0.075, 0.175, 0.075, 0.075, 0.175, 0.075, 0.175, 0.175, 0.075, 0.175, 0.075, 0.075, 0.175, 0.075, 0.175, 0.175, 0.075, 0.175, 0.075, 0.075, 0.175, 0.075, 0.175, 0.175, 0.075, 0.175, 0.075, 0.075, 0.175, 0.075, 0.175, 0.175, 0.075, 0.175, 0.075, 0.075, 0.175, 0.075, 0.175, 0.175, 0.075, 0.175, 0.075, 0.075, 0.175, 0.075, 0.175, 0.175, 0.075, 0.175, 0.075, 0.075, 0.175, 0.075, 0.175, 0.175, 0.075, 0.175, 0.075, 0.075, 0.175, 0.075, 0.175, 0.175, 0.075, 0.175, 0.075, 0.075, 0.175, 0.075, 0.175, 0.175, 0.075, 0.175, 0.075, 0.075, 0.175, 0.075, 0.175, 0.175, 0.075, 0.175, 0.075, 0.075, 0.175, 0.075, 0.175, 0.175, 0.075, 0.175, 0.075, 0.075, 0.175, 0.075, 0.175, 0.175, 0.075, 0.175, 0.075, 0.075, 0.175, 0.075, 0.175, 0.175, 0.075, 0.175, 0.075, 0.075, 0.175, 0.075, 0.175, 0.175, 0.075, 0.175, 0.075, 0.075, 0.175, 0.075, 0.175, 0.175, 0.075, 0.175, 0.075, 0.075, 0.175, 0.075, 0.175, 0.175, 0.075, 0.175, 0.075, 0.075, 0.175, 0.075, 0.175, 0.175, 0.075, 0.175, 0.075, 0.075, 0.175, 0.075, 0.175, 0.175, 0.075, 0.175, 0.075, 0.075, 0.175, 0.075, 0.175, 0.175, 0.075, 0.175, 0.075, 0.075, 0.175, 0.075, 0.175, 0.175, 0.075, 0.175, 0.075, 0.075, 0.175, 0.075, 0.175, 0.175, 0.075, 0.175, 0.075, 0.075, 0.175, 0.075, 0.175, 0.175, 0.075, 0.175, 0.075, 0.075, 0.175, 0.075, 0.175, 0.175, 0.075, 0.175, 0.075, 0.075, 0.175, 0.075, 0.175, 0.175, 0.075, 0.175, 0.075, 0.075, 0.175, 0.075, 0.175, 0.175, 0.075, 0.175, 0.075, 0.075, 0.175, 0.075, 0.175, 0.175, 0.075, 0.175, 0.075, 0.075, 0.175, 0.075, 0.175, 0.175, 0.075, 0.175, 0.075, 0.075, 0.175, 0.075, 0.175, 0.175, 0.075, 0.175, 0.075, 0.075, 0.175, 0.075, 0.175, 0.175, 0.075, 0.175, 0.075, 0.075, 0.175, 0.075, 0.175, 0.175, 0.075, 0.175, 0.075, 0.075, 0.175, 0.075, 0.175, 0.175, 0.075, 0.175, 0.075, 0.075, 0.175, 0.075, 0.175, 0.175, 0.075, 0.175, 0.075, 0.075, 0.175, 0.075, 0.175, 0.175, 0.075, 0.175, 0.075, 0.075, 0.175, 0.075, 0.175, 0.175, 0.075, 0.175, 0.075, 0.075, 0.175, 0.075, 0.175, 0.175, 0.075, 0.175])
me_cube_001.materials.append(mat_terrain)
me_cube_001.update()
me_cube_002 = bpy.data.meshes.new('Cube.002')
me_cube_002.from_pydata([(-48.0, -10.0, -10.0), (-48.0, -10.0, 10.0), (-48.0, 10.0, -10.0), (-48.0, 10.0, 10.0), (48.0, -10.0, -10.0), (48.0, -10.0, 10.0), (48.0, 10.0, -10.0), (48.0, 10.0, 10.0)], [], [(0, 1, 3, 2), (2, 3, 7, 6), (6, 7, 5, 4), (4, 5, 1, 0), (2, 6, 4, 0), (7, 3, 1, 5)])
_uv = me_cube_002.uv_layers.new(name='UVMap')
_uv.uv.foreach_set('vector', [0.0, 0.0, 1.0, 0.0, 1.0, 1.0, 0.0, 1.0, 0.0, -1.9, 1.0, -1.9, 1.0, 2.9, 0.0, 2.9, 0.0, 0.0, 1.0, 0.0, 1.0, 1.0, 0.0, 1.0, 0.0, -1.9, 1.0, -1.9, 1.0, 2.9, 0.0, 2.9, -1.9, 0.0, 2.9, 0.0, 2.9, 1.0, -1.9, 1.0, -1.9, 0.0, 2.9, 0.0, 2.9, 1.0, -1.9, 1.0])
me_cube_002.materials.append(mat_barrier)
me_cube_002.update()
me_cube_003 = bpy.data.meshes.new('Cube.003')
me_cube_003.from_pydata([(-48.0, -10.0, -10.0), (-48.0, -10.0, 10.0), (-48.0, 10.0, -10.0), (-48.0, 10.0, 10.0), (48.0, -10.0, -10.0), (48.0, -10.0, 10.0), (48.0, 10.0, -10.0), (48.0, 10.0, 10.0)], [], [(0, 1, 3, 2), (2, 3, 7, 6), (6, 7, 5, 4), (4, 5, 1, 0), (2, 6, 4, 0), (7, 3, 1, 5)])
_uv = me_cube_003.uv_layers.new(name='UVMap')
_uv.uv.foreach_set('vector', [0.0, 0.0, 1.0, 0.0, 1.0, 1.0, 0.0, 1.0, 0.0, -1.9, 1.0, -1.9, 1.0, 2.9, 0.0, 2.9, 0.0, 0.0, 1.0, 0.0, 1.0, 1.0, 0.0, 1.0, 0.0, -1.9, 1.0, -1.9, 1.0, 2.9, 0.0, 2.9, -1.9, 0.0, 2.9, 0.0, 2.9, 1.0, -1.9, 1.0, -1.9, 0.0, 2.9, 0.0, 2.9, 1.0, -1.9, 1.0])
me_cube_003.materials.append(mat_barrier)
me_cube_003.update()
me_cube_004 = bpy.data.meshes.new('Cube.004')
me_cube_004.from_pydata([(-48.0, -10.0, -10.0), (-48.0, -10.0, 10.0), (-48.0, 10.0, -10.0), (-48.0, 10.0, 10.0), (48.0, -10.0, -10.0), (48.0, -10.0, 10.0), (48.0, 10.0, -10.0), (48.0, 10.0, 10.0)], [], [(0, 1, 3, 2), (2, 3, 7, 6), (6, 7, 5, 4), (4, 5, 1, 0), (2, 6, 4, 0), (7, 3, 1, 5)])
_uv = me_cube_004.uv_layers.new(name='UVMap')
_uv.uv.foreach_set('vector', [0.0, 0.0, 1.0, 0.0, 1.0, 1.0, 0.0, 1.0, 0.0, -1.9, 1.0, -1.9, 1.0, 2.9, 0.0, 2.9, 0.0, 0.0, 1.0, 0.0, 1.0, 1.0, 0.0, 1.0, 0.0, -1.9, 1.0, -1.9, 1.0, 2.9, 0.0, 2.9, -1.9, 0.0, 2.9, 0.0, 2.9, 1.0, -1.9, 1.0, -1.9, 0.0, 2.9, 0.0, 2.9, 1.0, -1.9, 1.0])
me_cube_004.materials.append(mat_barrier)
me_cube_004.update()
me_cube_005 = bpy.data.meshes.new('Cube.005')
me_cube_005.from_pydata([(-48.0, -10.0, -10.0), (-48.0, -10.0, 10.0), (-48.0, 10.0, -10.0), (-48.0, 10.0, 10.0), (48.0, -10.0, -10.0), (48.0, -10.0, 10.0), (48.0, 10.0, -10.0), (48.0, 10.0, 10.0)], [], [(0, 1, 3, 2), (2, 3, 7, 6), (6, 7, 5, 4), (4, 5, 1, 0), (2, 6, 4, 0), (7, 3, 1, 5)])
_uv = me_cube_005.uv_layers.new(name='UVMap')
_uv.uv.foreach_set('vector', [0.0, 0.0, 1.0, 0.0, 1.0, 1.0, 0.0, 1.0, 0.0, -1.9, 1.0, -1.9, 1.0, 2.9, 0.0, 2.9, 0.0, 0.0, 1.0, 0.0, 1.0, 1.0, 0.0, 1.0, 0.0, -1.9, 1.0, -1.9, 1.0, 2.9, 0.0, 2.9, -1.9, 0.0, 2.9, 0.0, 2.9, 1.0, -1.9, 1.0, -1.9, 0.0, 2.9, 0.0, 2.9, 1.0, -1.9, 1.0])
me_cube_005.materials.append(mat_barrier)
me_cube_005.update()

# ---- objects
ob_terraincenter = bpy.data.objects.new('TerrainCenter', me_cube)
ob_mainplayarea = bpy.data.objects.new('MainPlayArea', me_cube_001)
ob_cube = bpy.data.objects.new('Cube', me_cube_002)
ob_cube_001 = bpy.data.objects.new('Cube.001', me_cube_003)
ob_cube_002 = bpy.data.objects.new('Cube.002', me_cube_004)
ob_cube_003 = bpy.data.objects.new('Cube.003', me_cube_005)

# ---- transforms, parenting, visibility, modifiers, constraints
ob_terraincenter.location = (0.0, 0.0, -3.0)
ob_terraincenter.lock_rotations_4d = False
ob_terraincenter.empty_display_type = 'ARROWS'
ob_terraincenter.lineart.crease_threshold = 0.0
_m = ob_terraincenter.modifiers.new('Subdivision', 'SUBSURF')
ob_mainplayarea.location = (0.0, 0.0, -10.0)
_m = ob_mainplayarea.modifiers.new('Subdivision', 'SUBSURF')
ob_cube.location = (0.0, 55.0, 0.0)
ob_cube_001.location = (0.0, -55.0, 0.0)
ob_cube_002.location = (-54.0, 0.0, 0.0)
ob_cube_002.rotation_euler = (0.0, -0.0, -1.571)
ob_cube_003.location = (51.0, 0.0, 0.0)
ob_cube_003.rotation_euler = (0.0, -0.0, -1.571)

# ---- collection membership
col_collection.objects.link(ob_terraincenter)
col_collection.objects.link(ob_mainplayarea)
col_collection.objects.link(ob_cube)
col_collection.objects.link(ob_cube_001)
col_collection.objects.link(ob_cube_002)
col_collection.objects.link(ob_cube_003)

# ---- scene / render settings (as saved in the file)
scene.frame_start = 1; scene.frame_end = 250; scene.frame_set(1)
scene.render.engine = 'BLENDER_EEVEE_NEXT'
bpy.context.view_layer.update()

# ---- added for rendering (the .blend has no active camera and no usable light): camera, sun
cam_auto = bpy.data.cameras.new('AutoCamera')
cam_auto.lens = 50.0
cam_auto.sensor_width = 36.0
cam_auto.clip_end = 2948.19
ob_auto_camera = bpy.data.objects.new('AutoCamera', cam_auto)
scene.collection.objects.link(ob_auto_camera)
ob_auto_camera.location = (166.489, -201.587, 133.891)
ob_auto_camera.rotation_euler = (1.09748, -7.21219e-08, 0.694738)
scene.camera = ob_auto_camera
light_auto_sun = bpy.data.lights.new('AutoSun', 'SUN')
light_auto_sun.energy = 3.0
light_auto_sun.angle = 0.0523599
ob_auto_sun = bpy.data.objects.new('AutoSun', light_auto_sun)
scene.collection.objects.link(ob_auto_sun)
ob_auto_sun.rotation_euler = (0.872665, 0.174533, 0.523599)
bpy.context.view_layer.update()
